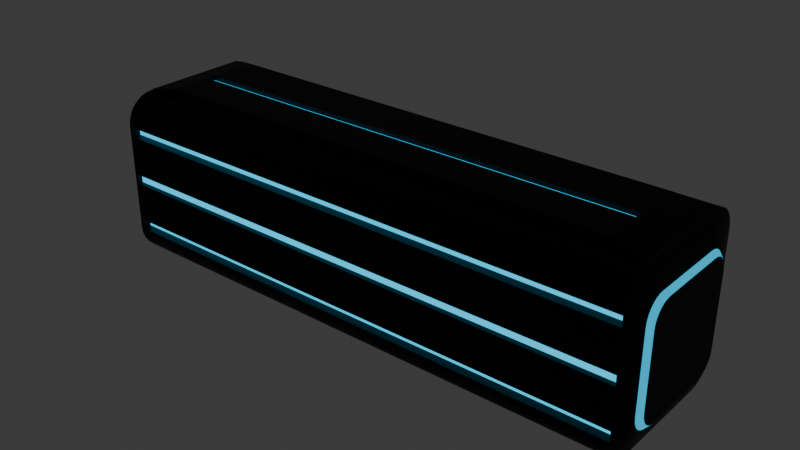 # Source: Paddle.blend  (saved by Blender 4.2.66; exported with 4.5.12 LTS)
import bpy
from mathutils import Matrix  # noqa: F401  (used for matrix-valued properties, if any)

bpy.ops.wm.read_factory_settings(use_empty=True)
scene = bpy.context.scene
scene.name = 'Scene'

# ---- collections
col_collection = bpy.data.collections.new('Collection'); scene.collection.children.link(col_collection)

# ---- materials (node trees are filled in below, after node groups)
mat_material = bpy.data.materials.new('Material')
mat_material.alpha_threshold = 0.0
mat_material.use_transparent_shadow = False
mat_material.roughness = 0.5
mat_material.line_color = (0.0, 0.0, 0.0, 1.0)
mat_neon_light = bpy.data.materials.new('Neon Light')
mat_material_002 = bpy.data.materials.new('Material.002')

# ---- material node trees
mat_material.use_nodes = True; mat_material.node_tree.nodes.clear()
_N = mat_material.node_tree.nodes; _L = mat_material.node_tree.links
n0 = _N.new('ShaderNodeOutputMaterial'); n0.name = 'Material Output'; n0.location = (300, 300)
n1 = _N.new('ShaderNodeBsdfPrincipled'); n1.name = 'Principled BSDF'; n1.location = (10, 300)
n1.inputs[0].default_value = (0.0, 0.0, 0.0, 1.0)
n1.inputs[1].default_value = 0.6591
n1.inputs[2].default_value = 0.55
n1.inputs[3].default_value = 1.45
_L.new(n1.outputs[0], n0.inputs[0])
n0.is_active_output = True
mat_neon_light.use_nodes = True; mat_neon_light.node_tree.nodes.clear()
_N = mat_neon_light.node_tree.nodes; _L = mat_neon_light.node_tree.links
n0 = _N.new('ShaderNodeBsdfPrincipled'); n0.name = 'Principled BSDF'; n0.location = (10, 300)
n0.inputs[0].default_value = (0.0, 0.7244, 1.0, 1.0)
n0.inputs[2].default_value = 0.1273
n0.inputs[3].default_value = 1.1
n0.inputs[27].default_value = (0.0, 0.6235, 1.0, 1.0)
n0.inputs[28].default_value = 1.2
n1 = _N.new('ShaderNodeOutputMaterial'); n1.name = 'Material Output'; n1.location = (300, 300)
_L.new(n0.outputs[0], n1.inputs[0])
n1.is_active_output = True
mat_material_002.use_nodes = True; mat_material_002.node_tree.nodes.clear()
_N = mat_material_002.node_tree.nodes; _L = mat_material_002.node_tree.links
n0 = _N.new('ShaderNodeBsdfPrincipled'); n0.name = 'Principled BSDF'; n0.location = (10, 300)
n0.inputs[0].default_value = (0.0, 0.8603, 1.0, 1.0)
n0.inputs[2].default_value = 0.1273
n0.inputs[3].default_value = 1.1
n0.inputs[27].default_value = (0.0, 0.6235, 1.0, 1.0)
n0.inputs[28].default_value = 0.7
n1 = _N.new('ShaderNodeOutputMaterial'); n1.name = 'Material Output'; n1.location = (300, 300)
_L.new(n0.outputs[0], n1.inputs[0])
n1.is_active_output = True

# ---- world
world_world = bpy.data.worlds.new('World'); scene.world = world_world
world_world.use_nodes = True; world_world.node_tree.nodes.clear()
_N = world_world.node_tree.nodes; _L = world_world.node_tree.links
n0 = _N.new('ShaderNodeOutputWorld'); n0.name = 'World Output'; n0.location = (300, 300)
n1 = _N.new('ShaderNodeBackground'); n1.name = 'Background'; n1.location = (10, 300)
n1.inputs[0].default_value = (0.05088, 0.05088, 0.05088, 1.0)
_L.new(n1.outputs[0], n0.inputs[0])
n0.is_active_output = True
world_world.color = (0.05088, 0.05088, 0.05088)
world_world.sun_shadow_jitter_overblur = 0.0

# ---- meshes
me_cube = bpy.data.meshes.new('Cube')
me_cube.from_pydata([(3.602, -0.6256, -0.4142), (3.602, -0.6256, -0.5326), (-0.8008, -0.6256, -0.5326), (-0.8008, -0.6256, -0.4142), (-0.8008, -0.6256, -0.2959), (-0.8008, -0.6256, -0.1775), (-0.8008, -0.6256, -0.05917), (-0.8008, -0.6256, 0.05917), (-0.8008, -0.6256, 0.1775), (-0.8008, -0.6256, 0.2959), (-0.8008, -0.6256, 0.4142), (-0.8008, -0.6256, 0.5326), (-0.8008, 1.025, 1.0), (-0.8008, 1.374, 0.6509), (-0.8008, 1.103, 0.9912), (-0.8008, 1.177, 0.9654), (-0.8008, 1.243, 0.9238), (-0.8008, 1.298, 0.8686), (-0.8008, 1.34, 0.8024), (-0.8008, 1.366, 0.7286), (-0.8008, 1.374, -0.6509), (-0.8008, 1.025, -1.0), (-0.8008, 1.366, -0.7286), (-0.8008, 1.34, -0.8024), (-0.8008, 1.298, -0.8686), (-0.8008, 1.243, -0.9238), (-0.8008, 1.177, -0.9654), (-0.8008, 1.103, -0.9912), (-0.8008, -0.6256, 0.6509), (-0.8008, -0.2765, 1.0), (-0.8008, -0.6168, 0.7286), (-0.8008, -0.591, 0.8024), (-0.8008, -0.5494, 0.8686), (-0.8008, -0.4941, 0.9238), (-0.8008, -0.4279, 0.9654), (-0.8008, -0.3541, 0.9912), (-0.8008, -0.2765, -1.0), (-0.8008, -0.6256, -0.6509), (-0.8008, -0.3541, -0.9912), (-0.8008, -0.4279, -0.9654), (-0.8008, -0.4941, -0.9238), (-0.8008, -0.5494, -0.8686), (-0.8008, -0.591, -0.8024), (-0.8008, -0.6168, -0.7286), (-2.801, 1.025, 1.0), (-2.801, 1.374, 0.6509), (-2.801, 1.103, 0.9912), (-2.801, 1.177, 0.9654), (-2.801, 1.243, 0.9238), (-2.801, 1.298, 0.8686), (-2.801, 1.34, 0.8024), (-2.801, 1.366, 0.7286), (-2.801, 1.374, -0.6509), (-2.801, 1.025, -1.0), (-2.801, 1.366, -0.7286), (-2.801, 1.34, -0.8024), (-2.801, 1.298, -0.8686), (-2.801, 1.243, -0.9238), (-2.801, 1.177, -0.9654), (-2.801, 1.103, -0.9912), (-2.801, -0.6256, 0.6509), (-2.801, -0.2765, 1.0), (-2.801, -0.6168, 0.7286), (-2.801, -0.591, 0.8024), (-2.801, -0.5494, 0.8686), (-2.801, -0.4941, 0.9238), (-2.801, -0.4279, 0.9654), (-2.801, -0.3541, 0.9912), (-2.801, -0.2765, -1.0), (-2.801, -0.6256, -0.6509), (-2.801, -0.3541, -0.9912), (-2.801, -0.4279, -0.9654), (-2.801, -0.4941, -0.9238), (-2.801, -0.5494, -0.8686), (-2.801, -0.591, -0.8024), (-2.801, -0.6168, -0.7286), (3.602, 1.374, 0.6509), (3.602, 1.026, 1.0), (3.602, 1.366, 0.7286), (3.602, 1.34, 0.8024), (3.602, 1.298, 0.8686), (3.602, 1.243, 0.9238), (3.602, 1.177, 0.9654), (3.602, 1.103, 0.9912), (3.602, 1.025, -1.0), (3.602, 1.374, -0.6509), (3.602, 1.103, -0.9912), (3.602, 1.177, -0.9654), (3.602, 1.243, -0.9238), (3.602, 1.298, -0.8686), (3.602, 1.34, -0.8024), (3.602, 1.366, -0.7286), (3.602, -0.2765, 1.0), (3.602, -0.6256, 0.6509), (3.602, -0.3541, 0.9912), (3.602, -0.4279, 0.9654), (3.602, -0.4941, 0.9238), (3.602, -0.5494, 0.8686), (3.602, -0.591, 0.8024), (3.602, -0.6168, 0.7286), (3.602, -0.6256, -0.6509), (3.602, -0.2765, -1.0), (3.602, -0.6168, -0.7286), (3.602, -0.591, -0.8024), (3.602, -0.5494, -0.8686), (3.602, -0.4941, -0.9238), (3.602, -0.4279, -0.9654), (3.602, -0.3541, -0.9912), (3.602, -0.6256, -0.2959), (3.602, -0.6256, -0.1775), (3.602, -0.6256, -0.05917), (3.602, -0.6256, 0.05917), (3.602, -0.6256, 0.1775), (3.602, -0.6256, 0.2959), (3.602, -0.6256, 0.4142), (3.602, -0.6256, 0.5326), (-2.801, -0.6256, 0.5326), (-2.801, -0.6256, 0.4142), (-2.801, -0.6256, 0.2959), (-2.801, -0.6256, 0.1775), (-2.801, -0.6256, 0.05917), (-2.801, -0.6256, -0.05917), (-2.801, -0.6256, -0.1775), (-2.801, -0.6256, -0.2959), (-2.801, -0.6256, -0.4142), (-2.801, -0.6256, -0.5326), (-0.8008, -0.6256, 0.6509), (-0.8008, -0.6256, 0.5326), (3.602, -0.6256, -0.6509), (3.602, -0.6256, -0.5326), (-2.801, -0.6256, 0.6509), (-0.8008, -0.6256, -0.6509), (-2.801, -0.6256, -0.6509), (3.602, -0.6256, 0.6509), (-0.8008, -0.6256, -0.5326), (3.602, -0.6256, 0.5326), (-2.801, -0.6256, -0.5326), (-2.801, -0.6256, 0.5326), (-0.8008, -0.5234, 0.6509), (-0.8008, -0.5234, 0.5326), (3.602, -0.5234, -0.6509), (3.602, -0.5234, -0.5326), (-2.801, -0.5234, 0.6509), (-0.8008, -0.5234, -0.6509), (-2.801, -0.5234, -0.6509), (3.602, -0.5234, 0.6509), (-0.8008, -0.5234, -0.5326), (3.602, -0.5234, 0.5326), (-2.801, -0.5234, -0.5326), (-2.801, -0.5234, 0.5326), (-0.8008, -0.5655, 0.05917), (-0.8008, -0.5655, -0.05917), (3.602, -0.5655, -0.05917), (3.602, -0.5655, 0.05917), (-2.801, -0.5655, 0.05917), (-2.801, -0.5655, -0.05917), (3.602, 0.375, 1.0), (-2.801, 0.3744, 1.0), (3.602, -0.5234, 0.5326), (3.602, -0.5234, 0.5326), (-0.8008, -0.2765, 1.025), (-2.801, -0.2765, 1.025), (-2.801, 1.025, 1.025), (-0.8008, 1.025, 1.025), (3.602, -0.2765, 1.025), (3.602, 1.026, 1.025), (-2.84, 1.025, -1.0), (3.602, 0.375, 1.025), (-2.801, 0.3744, 1.025), (-0.7068, -0.2, 1.082), (-2.472, -0.2, 1.082), (-2.472, 0.949, 1.082), (-0.7068, 0.949, 1.082), (3.179, -0.2, 1.082), (3.179, 0.9499, 1.082), (-0.7068, 0.3745, 1.082), (3.179, 0.3749, 1.082), (-2.472, 0.3745, 1.082), (-2.84, 1.103, -0.9912), (-2.84, 1.177, -0.9654), (-2.84, 1.243, -0.9238), (-2.84, 1.298, -0.8686), (-2.84, 1.34, -0.8024), (-2.84, 1.366, -0.7286), (-2.84, 1.374, -0.6509), (-2.84, -0.2765, 1.0), (-2.84, -0.3541, 0.9912), (-2.84, -0.4279, 0.9654), (-2.84, -0.4941, 0.9238), (-2.84, -0.5494, 0.8686), (-2.84, -0.591, 0.8024), (-2.84, -0.6168, 0.7286), (-2.84, -0.6256, 0.6509), (-2.84, -0.3541, -0.9912), (-2.84, -0.2765, -1.0), (-2.84, -0.4279, -0.9654), (-2.84, -0.4941, -0.9238), (-2.84, -0.5494, -0.8686), (-2.84, -0.591, -0.8024), (-2.84, -0.6168, -0.7286), (-2.84, -0.6256, -0.6509), (-2.84, 1.103, 0.9912), (-2.84, 1.025, 1.0), (-2.84, 1.177, 0.9654), (-2.84, 1.243, 0.9238), (-2.84, 1.298, 0.8686), (-2.84, 1.34, 0.8024), (-2.84, 1.366, 0.7286), (-2.84, 1.374, 0.6509), (-2.84, 0.3744, 1.0), (-2.84, -0.6256, -0.5326), (-2.84, -0.6256, 0.5326), (-2.84, -0.6256, 0.4142), (-2.84, -0.6256, 0.2959), (-2.84, -0.6256, 0.1775), (-2.84, -0.6256, 0.05917), (-2.84, -0.6256, -0.05917), (-2.84, -0.6256, -0.1775), (-2.84, -0.6256, -0.2959), (-2.84, -0.6256, -0.4142), (3.71, 0.7707, -0.705), (3.71, 0.826, -0.6988), (3.71, 0.8785, -0.6804), (3.71, 0.9256, -0.6508), (3.71, 0.9649, -0.6115), (3.71, 0.9945, -0.5644), (3.71, 1.013, -0.5119), (3.71, 1.019, -0.4566), (3.71, 1.019, 0.47), (3.71, 1.013, 0.5253), (3.71, 0.9945, 0.5778), (3.71, 0.9649, 0.6249), (3.71, 0.9256, 0.6642), (3.71, 0.8785, 0.6938), (3.71, 0.826, 0.7122), (3.71, 0.7715, 0.7185), (3.71, 0.3078, 0.7185), (3.71, -0.1559, 0.7184), (3.71, -0.2111, 0.7122), (3.71, -0.2637, 0.6938), (3.71, -0.3108, 0.6642), (3.71, -0.3501, 0.6249), (3.71, -0.3797, 0.5778), (3.71, -0.3981, 0.5253), (3.71, -0.4043, 0.47), (3.71, -0.4043, 0.3857), (3.71, -0.4043, 0.3015), (3.71, -0.4043, 0.2173), (3.71, -0.4043, 0.1331), (3.71, -0.4043, 0.04882), (3.71, -0.4043, -0.03541), (3.71, -0.4043, -0.1196), (3.71, -0.4043, -0.2039), (3.71, -0.4043, -0.2881), (3.71, -0.4043, -0.3723), (3.71, -0.4043, -0.4566), (3.71, -0.3981, -0.5119), (3.71, -0.3797, -0.5644), (3.71, -0.3501, -0.6115), (3.71, -0.3108, -0.6508), (3.71, -0.2637, -0.6804), (3.71, -0.2111, -0.6988), (3.71, -0.1559, -0.705), (-2.948, -0.1598, -0.7146), (-2.948, -0.2158, -0.7083), (-2.948, -0.269, -0.6897), (-2.948, -0.3167, -0.6597), (-2.948, -0.3566, -0.6198), (-2.948, -0.3866, -0.5721), (-2.948, -0.4052, -0.5189), (-2.948, -0.4115, -0.4629), (-2.948, -0.4115, -0.3775), (-2.948, -0.4115, -0.2922), (-2.948, -0.4115, -0.2069), (-2.948, -0.4115, -0.1215), (-2.948, -0.4115, -0.03618), (-2.948, -0.4115, 0.04916), (-2.948, -0.4115, 0.1345), (-2.948, -0.4115, 0.2198), (-2.948, -0.4115, 0.3052), (-2.948, -0.4115, 0.3905), (-2.948, -0.4115, 0.4758), (-2.948, -0.4052, 0.5319), (-2.948, -0.3866, 0.5851), (-2.948, -0.3566, 0.6328), (-2.948, -0.3167, 0.6727), (-2.948, -0.269, 0.7026), (-2.948, -0.2158, 0.7213), (-2.948, -0.1598, 0.7276), (-2.948, 0.3096, 0.7276), (-2.948, 0.7789, 0.7276), (-2.948, 0.835, 0.7213), (-2.948, 0.8882, 0.7026), (-2.948, 0.9359, 0.6727), (-2.948, 0.9758, 0.6328), (-2.948, 1.006, 0.5851), (-2.948, 1.024, 0.5319), (-2.948, 1.031, 0.4758), (-2.948, 1.031, -0.4629), (-2.948, 1.024, -0.5189), (-2.948, 1.006, -0.5721), (-2.948, 0.9758, -0.6198), (-2.948, 0.9359, -0.6597), (-2.948, 0.8882, -0.6897), (-2.948, 0.835, -0.7083), (-2.948, 0.7789, -0.7146), (3.71, 0.826, -0.6988), (3.71, 0.7707, -0.705), (3.71, 0.8785, -0.6804), (3.71, 0.9256, -0.6508), (3.71, 0.9649, -0.6115), (3.71, 0.9945, -0.5644), (3.71, 1.013, -0.5119), (3.71, 1.019, -0.4566), (3.71, 1.019, 0.47), (3.71, 1.013, 0.5253), (3.71, 0.9945, 0.5778), (3.71, 0.9649, 0.6249), (3.71, 0.9256, 0.6642), (3.71, 0.8785, 0.6938), (3.71, 0.826, 0.7122), (3.71, 0.7715, 0.7185), (3.71, 0.3078, 0.7185), (3.71, -0.1559, 0.7184), (3.71, -0.2111, 0.7122), (3.71, -0.2637, 0.6938), (3.71, -0.3108, 0.6642), (3.71, -0.3501, 0.6249), (3.71, -0.3797, 0.5778), (3.71, -0.3981, 0.5253), (3.71, -0.4043, 0.47), (3.71, -0.4043, 0.3857), (3.71, -0.4043, 0.3015), (3.71, -0.4043, 0.2173), (3.71, -0.4043, 0.1331), (3.71, -0.4043, 0.04882), (3.71, -0.4043, -0.03541), (3.71, -0.4043, -0.1196), (3.71, -0.4043, -0.2039), (3.71, -0.4043, -0.2881), (3.71, -0.4043, -0.3723), (3.71, -0.4043, -0.4566), (3.71, -0.3981, -0.5119), (3.71, -0.3797, -0.5644), (3.71, -0.3501, -0.6115), (3.71, -0.3108, -0.6508), (3.71, -0.2637, -0.6804), (3.71, -0.2111, -0.6988), (3.71, -0.1559, -0.705), (-2.948, -0.2158, -0.7083), (-2.948, -0.1598, -0.7146), (-2.948, -0.269, -0.6897), (-2.948, -0.3167, -0.6597), (-2.948, -0.3566, -0.6198), (-2.948, -0.3866, -0.5721), (-2.948, -0.4052, -0.5189), (-2.948, -0.4115, -0.4629), (-2.948, -0.4115, -0.3775), (-2.948, -0.4115, -0.2922), (-2.948, -0.4115, -0.2069), (-2.948, -0.4115, -0.1215), (-2.948, -0.4115, -0.03618), (-2.948, -0.4115, 0.04916), (-2.948, -0.4115, 0.1345), (-2.948, -0.4115, 0.2198), (-2.948, -0.4115, 0.3052), (-2.948, -0.4115, 0.3905), (-2.948, -0.4115, 0.4758), (-2.948, -0.4052, 0.5319), (-2.948, -0.3866, 0.5851), (-2.948, -0.3566, 0.6328), (-2.948, -0.3167, 0.6727), (-2.948, -0.269, 0.7026), (-2.948, -0.2158, 0.7213), (-2.948, -0.1598, 0.7276), (-2.948, 0.3096, 0.7276), (-2.948, 0.7789, 0.7276), (-2.948, 0.835, 0.7213), (-2.948, 0.8882, 0.7026), (-2.948, 0.9359, 0.6727), (-2.948, 0.9758, 0.6328), (-2.948, 1.006, 0.5851), (-2.948, 1.024, 0.5319), (-2.948, 1.031, 0.4758), (-2.948, 1.031, -0.4629), (-2.948, 1.024, -0.5189), (-2.948, 1.006, -0.5721), (-2.948, 0.9758, -0.6198), (-2.948, 0.9359, -0.6597), (-2.948, 0.8882, -0.6897), (-2.948, 0.835, -0.7083), (-2.948, 0.7789, -0.7146), (3.71, 0.826, -0.6988), (3.71, 0.7707, -0.705), (3.71, 0.8785, -0.6804), (3.71, 0.9256, -0.6508), (3.71, 0.9649, -0.6115), (3.71, 0.9945, -0.5644), (3.71, 1.013, -0.5119), (3.71, 1.019, -0.4566), (3.71, 1.019, 0.47), (3.71, 1.013, 0.5253), (3.71, 0.9945, 0.5778), (3.71, 0.9649, 0.6249), (3.71, 0.9256, 0.6642), (3.71, 0.8785, 0.6938), (3.71, 0.826, 0.7122), (3.71, 0.7715, 0.7185), (3.71, 0.3078, 0.7185), (3.71, -0.1559, 0.7184), (3.71, -0.2111, 0.7122), (3.71, -0.2637, 0.6938), (3.71, -0.3108, 0.6642), (3.71, -0.3501, 0.6249), (3.71, -0.3797, 0.5778), (3.71, -0.3981, 0.5253), (3.71, -0.4043, 0.47), (3.71, -0.4043, 0.3857), (3.71, -0.4043, 0.3015), (3.71, -0.4043, 0.2173), (3.71, -0.4043, 0.1331), (3.71, -0.4043, 0.04882), (3.71, -0.4043, -0.03541), (3.71, -0.4043, -0.1196), (3.71, -0.4043, -0.2039), (3.71, -0.4043, -0.2881), (3.71, -0.4043, -0.3723), (3.71, -0.4043, -0.4566), (3.71, -0.3981, -0.5119), (3.71, -0.3797, -0.5644), (3.71, -0.3501, -0.6115), (3.71, -0.3108, -0.6508), (3.71, -0.2637, -0.6804), (3.71, -0.2111, -0.6988), (3.71, -0.1559, -0.705), (-2.948, -0.2158, -0.7083), (-2.948, -0.1598, -0.7146), (-2.948, -0.269, -0.6897), (-2.948, -0.3167, -0.6597), (-2.948, -0.3566, -0.6198), (-2.948, -0.3866, -0.5721), (-2.948, -0.4052, -0.5189), (-2.948, -0.4115, -0.4629), (-2.948, -0.4115, -0.3775), (-2.948, -0.4115, -0.2922), (-2.948, -0.4115, -0.2069), (-2.948, -0.4115, -0.1215), (-2.948, -0.4115, -0.03618), (-2.948, -0.4115, 0.04916), (-2.948, -0.4115, 0.1345), (-2.948, -0.4115, 0.2198), (-2.948, -0.4115, 0.3052), (-2.948, -0.4115, 0.3905), (-2.948, -0.4115, 0.4758), (-2.948, -0.4052, 0.5319), (-2.948, -0.3866, 0.5851), (-2.948, -0.3566, 0.6328), (-2.948, -0.3167, 0.6727), (-2.948, -0.269, 0.7026), (-2.948, -0.2158, 0.7213), (-2.948, -0.1598, 0.7276), (-2.948, 0.3096, 0.7276), (-2.948, 0.7789, 0.7276), (-2.948, 0.835, 0.7213), (-2.948, 0.8882, 0.7026), (-2.948, 0.9359, 0.6727), (-2.948, 0.9758, 0.6328), (-2.948, 1.006, 0.5851), (-2.948, 1.024, 0.5319), (-2.948, 1.031, 0.4758), (-2.948, 1.031, -0.4629), (-2.948, 1.024, -0.5189), (-2.948, 1.006, -0.5721), (-2.948, 0.9758, -0.6198), (-2.948, 0.9359, -0.6597), (-2.948, 0.8882, -0.6897), (-2.948, 0.835, -0.7083), (-2.948, 0.7789, -0.7146), (3.761, 0.7487, -0.656), (3.761, 0.8001, -0.6502), (3.761, 0.8489, -0.6331), (3.761, 0.8926, -0.6056), (3.761, 0.9292, -0.569), (3.761, 0.9567, -0.5253), (3.761, 0.9738, -0.4765), (3.761, 0.9796, -0.4251), (3.761, 0.9796, 0.4357), (3.761, 0.9738, 0.4871), (3.761, 0.9567, 0.5359), (3.761, 0.9292, 0.5796), (3.761, 0.8926, 0.6162), (3.761, 0.8489, 0.6437), (3.761, 0.8001, 0.6608), (3.761, 0.7494, 0.6666), (3.761, 0.3187, 0.6666), (3.761, -0.1121, 0.6665), (3.761, -0.1635, 0.6608), (3.761, -0.2123, 0.6437), (3.761, -0.256, 0.6162), (3.761, -0.2926, 0.5796), (3.761, -0.3201, 0.5359), (3.761, -0.3372, 0.4871), (3.761, -0.3429, 0.4357), (3.761, -0.3429, 0.3574), (3.761, -0.3429, 0.2792), (3.761, -0.3429, 0.2009), (3.761, -0.3429, 0.1227), (3.761, -0.3429, 0.04442), (3.761, -0.3429, -0.03384), (3.761, -0.3429, -0.1121), (3.761, -0.3429, -0.1904), (3.761, -0.3429, -0.2686), (3.761, -0.3429, -0.3469), (3.761, -0.3429, -0.4251), (3.761, -0.3372, -0.4765), (3.761, -0.3201, -0.5253), (3.761, -0.2926, -0.569), (3.761, -0.256, -0.6056), (3.761, -0.2123, -0.6331), (3.761, -0.1635, -0.6502), (3.761, -0.1121, -0.656), (-3.003, -0.1207, -0.6577), (-3.003, -0.1722, -0.6519), (-3.003, -0.2211, -0.6348), (-3.003, -0.265, -0.6072), (-3.003, -0.3017, -0.5706), (-3.003, -0.3293, -0.5267), (-3.003, -0.3464, -0.4778), (-3.003, -0.3522, -0.4262), (-3.003, -0.3522, -0.3478), (-3.003, -0.3522, -0.2693), (-3.003, -0.3522, -0.1908), (-3.003, -0.3522, -0.1123), (-3.003, -0.3522, -0.03386), (-3.003, -0.3522, 0.04462), (-3.003, -0.3522, 0.1231), (-3.003, -0.3522, 0.2016), (-3.003, -0.3522, 0.2801), (-3.003, -0.3522, 0.3585), (-3.003, -0.3522, 0.437), (-3.003, -0.3464, 0.4885), (-3.003, -0.3293, 0.5374), (-3.003, -0.3017, 0.5813), (-3.003, -0.265, 0.618), (-3.003, -0.2211, 0.6456), (-3.003, -0.1722, 0.6627), (-3.003, -0.1207, 0.6685), (-3.003, 0.3109, 0.6685), (-3.003, 0.7425, 0.6685), (-3.003, 0.7941, 0.6627), (-3.003, 0.843, 0.6456), (-3.003, 0.8869, 0.618), (-3.003, 0.9235, 0.5813), (-3.003, 0.9511, 0.5374), (-3.003, 0.9682, 0.4885), (-3.003, 0.974, 0.437), (-3.003, 0.974, -0.4262), (-3.003, 0.9682, -0.4778), (-3.003, 0.9511, -0.5267), (-3.003, 0.9235, -0.5706), (-3.003, 0.8869, -0.6072), (-3.003, 0.843, -0.6348), (-3.003, 0.7941, -0.6519), (-3.003, 0.7425, -0.6577), (-2.801, 0.251, 1.0), (3.602, 0.2514, 1.0), (-2.801, 0.251, 1.025), (3.602, 0.2514, 1.025), (-0.7068, 0.2655, 1.082), (-2.472, 0.2655, 1.082), (3.179, 0.2659, 1.082), (-2.84, 0.251, 1.0), (3.71, 0.2199, 0.7184), (-2.948, 0.2206, 0.7276), (3.71, 0.2199, 0.7184), (-2.948, 0.2206, 0.7276), (3.71, 0.2199, 0.7184), (-2.948, 0.2206, 0.7276), (3.761, 0.237, 0.6666), (-3.003, 0.2291, 0.6685), (3.179, 0.2659, 1.027), (3.179, 0.3749, 1.027), (-2.472, 0.3745, 1.027), (-0.7068, 0.3745, 1.027), (-0.7068, 0.2655, 1.027), (-2.472, 0.2655, 1.027)], [(147, 158), (158, 159)], [(53, 21, 36, 68), (122, 121, 216, 217), (36, 21, 84, 101), (37, 100, 128, 131), (156, 77, 165, 167), (1, 2, 134, 129), (565, 156, 167, 567), (115, 93, 133, 135), (52, 45, 13, 20), (21, 53, 59, 27), (27, 59, 58, 26), (26, 58, 57, 25), (25, 57, 56, 24), (24, 56, 55, 23), (23, 55, 54, 22), (22, 54, 52, 20), (29, 61, 67, 35), (35, 67, 66, 34), (34, 66, 65, 33), (33, 65, 64, 32), (32, 64, 63, 31), (31, 63, 62, 30), (30, 62, 60, 28), (68, 36, 38, 70), (70, 38, 39, 71), (71, 39, 40, 72), (72, 40, 41, 73), (73, 41, 42, 74), (74, 42, 43, 75), (75, 43, 37, 69), (44, 12, 14, 46), (46, 14, 15, 47), (47, 15, 16, 48), (48, 16, 17, 49), (49, 17, 18, 50), (50, 18, 19, 51), (51, 19, 13, 45), (20, 85, 91, 22), (22, 91, 90, 23), (23, 90, 89, 24), (24, 89, 88, 25), (25, 88, 87, 26), (26, 87, 86, 27), (27, 86, 84, 21), (100, 37, 43, 102), (102, 43, 42, 103), (103, 42, 41, 104), (104, 41, 40, 105), (105, 40, 39, 106), (106, 39, 38, 107), (107, 38, 36, 101), (28, 93, 99, 30), (30, 99, 98, 31), (31, 98, 97, 32), (32, 97, 96, 33), (33, 96, 95, 34), (34, 95, 94, 35), (35, 94, 92, 29), (76, 13, 19, 78), (78, 19, 18, 79), (79, 18, 17, 80), (80, 17, 16, 81), (81, 16, 15, 82), (82, 15, 14, 83), (83, 14, 12, 77), (20, 13, 76, 85), (2, 3, 124, 125), (3, 4, 123, 124), (4, 5, 122, 123), (5, 6, 121, 122), (6, 110, 152, 151), (7, 8, 119, 120), (8, 9, 118, 119), (9, 10, 117, 118), (10, 11, 116, 117), (100, 1, 129, 128), (11, 10, 114, 115), (10, 9, 113, 114), (9, 8, 112, 113), (8, 7, 111, 112), (120, 121, 155, 154), (6, 5, 109, 110), (5, 4, 108, 109), (4, 3, 0, 108), (3, 2, 1, 0), (130, 137, 149, 142), (126, 130, 142, 138), (127, 135, 147, 139), (133, 126, 138, 145), (116, 11, 127, 137), (28, 60, 130, 126), (93, 28, 126, 133), (125, 69, 132, 136), (11, 115, 135, 127), (2, 125, 136, 134), (60, 116, 137, 130), (69, 37, 131, 132), (146, 143, 140, 141), (143, 146, 148, 144), (139, 138, 142, 149), (138, 139, 147, 145), (129, 134, 146, 141), (132, 131, 143, 144), (134, 136, 148, 146), (135, 133, 145, 147), (131, 128, 140, 143), (137, 127, 139, 149), (128, 129, 141, 140), (136, 132, 144, 148), (151, 150, 154, 155), (150, 151, 152, 153), (121, 6, 151, 155), (110, 111, 153, 152), (7, 120, 154, 150), (111, 7, 150, 153), (29, 92, 164, 160), (77, 12, 163, 165), (567, 167, 176, 570), (163, 162, 171, 172), (165, 163, 172, 174), (167, 165, 174, 176), (61, 29, 160, 161), (12, 44, 162, 163), (44, 157, 168, 162), (564, 61, 161, 566), (568, 169, 173, 570), (568, 569, 170, 169), (172, 171, 177, 175), (172, 175, 176, 174), (566, 161, 170, 569), (160, 164, 173, 169), (161, 160, 169, 170), (162, 168, 177, 171), (564, 157, 209, 571), (47, 48, 204, 203), (123, 122, 217, 218), (64, 65, 188, 189), (74, 75, 199, 198), (53, 68, 194, 166), (52, 54, 183, 184), (124, 123, 218, 219), (70, 71, 195, 193), (57, 58, 179, 180), (125, 124, 219, 210), (48, 49, 205, 204), (63, 64, 189, 190), (75, 69, 200, 199), (67, 61, 185, 186), (157, 44, 202, 209), (71, 72, 196, 195), (56, 57, 180, 181), (69, 125, 210, 200), (49, 50, 206, 205), (62, 63, 190, 191), (44, 46, 201, 202), (116, 60, 192, 211), (117, 116, 211, 212), (66, 67, 186, 187), (72, 73, 197, 196), (55, 56, 181, 182), (118, 117, 212, 213), (50, 51, 207, 206), (60, 62, 191, 192), (59, 53, 166, 178), (119, 118, 213, 214), (45, 52, 184, 208), (46, 47, 203, 201), (120, 119, 214, 215), (65, 66, 187, 188), (73, 74, 198, 197), (54, 55, 182, 183), (68, 70, 193, 194), (121, 120, 215, 216), (51, 45, 208, 207), (58, 59, 178, 179), (220, 221, 306, 307), (86, 221, 220, 84), (87, 222, 221, 86), (88, 223, 222, 87), (89, 224, 223, 88), (90, 225, 224, 89), (91, 226, 225, 90), (85, 227, 226, 91), (76, 228, 227, 85), (78, 229, 228, 76), (79, 230, 229, 78), (80, 231, 230, 79), (81, 232, 231, 80), (82, 233, 232, 81), (83, 234, 233, 82), (77, 235, 234, 83), (156, 236, 235, 77), (565, 572, 236, 156), (94, 238, 237, 92), (95, 239, 238, 94), (96, 240, 239, 95), (97, 241, 240, 96), (98, 242, 241, 97), (99, 243, 242, 98), (93, 244, 243, 99), (115, 245, 244, 93), (114, 246, 245, 115), (113, 247, 246, 114), (112, 248, 247, 113), (111, 249, 248, 112), (110, 250, 249, 111), (109, 251, 250, 110), (108, 252, 251, 109), (0, 253, 252, 108), (1, 254, 253, 0), (100, 255, 254, 1), (102, 256, 255, 100), (103, 257, 256, 102), (104, 258, 257, 103), (105, 259, 258, 104), (106, 260, 259, 105), (107, 261, 260, 106), (101, 262, 261, 107), (84, 220, 262, 101), (246, 247, 333, 332), (193, 264, 263, 194), (195, 265, 264, 193), (196, 266, 265, 195), (197, 267, 266, 196), (198, 268, 267, 197), (199, 269, 268, 198), (200, 270, 269, 199), (210, 271, 270, 200), (219, 272, 271, 210), (218, 273, 272, 219), (217, 274, 273, 218), (216, 275, 274, 217), (215, 276, 275, 216), (214, 277, 276, 215), (213, 278, 277, 214), (212, 279, 278, 213), (211, 280, 279, 212), (192, 281, 280, 211), (191, 282, 281, 192), (190, 283, 282, 191), (189, 284, 283, 190), (188, 285, 284, 189), (187, 286, 285, 188), (186, 287, 286, 187), (185, 288, 287, 186), (571, 573, 288, 185), (202, 290, 289, 209), (201, 291, 290, 202), (203, 292, 291, 201), (204, 293, 292, 203), (205, 294, 293, 204), (206, 295, 294, 205), (207, 296, 295, 206), (208, 297, 296, 207), (184, 298, 297, 208), (183, 299, 298, 184), (182, 300, 299, 183), (181, 301, 300, 182), (180, 302, 301, 181), (179, 303, 302, 180), (178, 304, 303, 179), (166, 305, 304, 178), (194, 263, 305, 166), (343, 344, 430, 429), (369, 370, 456, 455), (282, 283, 369, 368), (247, 248, 334, 333), (221, 222, 308, 306), (283, 284, 370, 369), (248, 249, 335, 334), (222, 223, 309, 308), (284, 285, 371, 370), (249, 250, 336, 335), (223, 224, 310, 309), (285, 286, 372, 371), (250, 251, 337, 336), (224, 225, 311, 310), (286, 287, 373, 372), (251, 252, 338, 337), (225, 226, 312, 311), (287, 288, 374, 373), (252, 253, 339, 338), (226, 227, 313, 312), (573, 289, 375, 575), (253, 254, 340, 339), (227, 228, 314, 313), (289, 290, 376, 375), (263, 264, 349, 350), (254, 255, 341, 340), (228, 229, 315, 314), (290, 291, 377, 376), (264, 265, 351, 349), (255, 256, 342, 341), (229, 230, 316, 315), (291, 292, 378, 377), (265, 266, 352, 351), (256, 257, 343, 342), (230, 231, 317, 316), (292, 293, 379, 378), (266, 267, 353, 352), (257, 258, 344, 343), (231, 232, 318, 317), (293, 294, 380, 379), (267, 268, 354, 353), (258, 259, 345, 344), (232, 233, 319, 318), (294, 295, 381, 380), (268, 269, 355, 354), (259, 260, 346, 345), (233, 234, 320, 319), (295, 296, 382, 381), (269, 270, 356, 355), (260, 261, 347, 346), (234, 235, 321, 320), (296, 297, 383, 382), (270, 271, 357, 356), (261, 262, 348, 347), (235, 236, 322, 321), (297, 298, 384, 383), (271, 272, 358, 357), (262, 220, 307, 348), (572, 237, 323, 574), (298, 299, 385, 384), (272, 273, 359, 358), (237, 238, 324, 323), (299, 300, 386, 385), (273, 274, 360, 359), (238, 239, 325, 324), (300, 301, 387, 386), (274, 275, 361, 360), (239, 240, 326, 325), (301, 302, 388, 387), (275, 276, 362, 361), (240, 241, 327, 326), (302, 303, 389, 388), (276, 277, 363, 362), (241, 242, 328, 327), (303, 304, 390, 389), (277, 278, 364, 363), (242, 243, 329, 328), (304, 305, 391, 390), (278, 279, 365, 364), (243, 244, 330, 329), (305, 263, 350, 391), (279, 280, 366, 365), (244, 245, 331, 330), (280, 281, 367, 366), (245, 246, 332, 331), (281, 282, 368, 367), (317, 318, 404, 403), (370, 371, 457, 456), (344, 345, 431, 430), (318, 319, 405, 404), (371, 372, 458, 457), (345, 346, 432, 431), (319, 320, 406, 405), (372, 373, 459, 458), (346, 347, 433, 432), (320, 321, 407, 406), (373, 374, 460, 459), (347, 348, 434, 433), (321, 322, 408, 407), (575, 375, 461, 577), (348, 307, 393, 434), (574, 323, 409, 576), (375, 376, 462, 461), (350, 349, 435, 436), (323, 324, 410, 409), (376, 377, 463, 462), (349, 351, 437, 435), (324, 325, 411, 410), (377, 378, 464, 463), (351, 352, 438, 437), (325, 326, 412, 411), (378, 379, 465, 464), (352, 353, 439, 438), (326, 327, 413, 412), (379, 380, 466, 465), (353, 354, 440, 439), (327, 328, 414, 413), (380, 381, 467, 466), (354, 355, 441, 440), (328, 329, 415, 414), (381, 382, 468, 467), (355, 356, 442, 441), (329, 330, 416, 415), (382, 383, 469, 468), (356, 357, 443, 442), (330, 331, 417, 416), (383, 384, 470, 469), (357, 358, 444, 443), (331, 332, 418, 417), (384, 385, 471, 470), (358, 359, 445, 444), (332, 333, 419, 418), (307, 306, 392, 393), (385, 386, 472, 471), (359, 360, 446, 445), (333, 334, 420, 419), (306, 308, 394, 392), (386, 387, 473, 472), (360, 361, 447, 446), (334, 335, 421, 420), (308, 309, 395, 394), (387, 388, 474, 473), (361, 362, 448, 447), (335, 336, 422, 421), (309, 310, 396, 395), (388, 389, 475, 474), (362, 363, 449, 448), (336, 337, 423, 422), (310, 311, 397, 396), (389, 390, 476, 475), (363, 364, 450, 449), (337, 338, 424, 423), (311, 312, 398, 397), (390, 391, 477, 476), (364, 365, 451, 450), (338, 339, 425, 424), (312, 313, 399, 398), (391, 350, 436, 477), (365, 366, 452, 451), (339, 340, 426, 425), (313, 314, 400, 399), (366, 367, 453, 452), (340, 341, 427, 426), (314, 315, 401, 400), (367, 368, 454, 453), (341, 342, 428, 427), (315, 316, 402, 401), (368, 369, 455, 454), (342, 343, 429, 428), (316, 317, 403, 402), (478, 479, 480, 481, 482, 483, 484, 485, 486, 487, 488, 489, 490, 491, 492, 493, 494, 578, 495, 496, 497, 498, 499, 500, 501, 502, 503, 504, 505, 506, 507, 508, 509, 510, 511, 512, 513, 514, 515, 516, 517, 518, 519, 520), (392, 479, 478, 393), (394, 480, 479, 392), (395, 481, 480, 394), (396, 482, 481, 395), (397, 483, 482, 396), (398, 484, 483, 397), (399, 485, 484, 398), (400, 486, 485, 399), (401, 487, 486, 400), (402, 488, 487, 401), (403, 489, 488, 402), (404, 490, 489, 403), (405, 491, 490, 404), (406, 492, 491, 405), (407, 493, 492, 406), (408, 494, 493, 407), (576, 578, 494, 408), (410, 496, 495, 409), (411, 497, 496, 410), (412, 498, 497, 411), (413, 499, 498, 412), (414, 500, 499, 413), (415, 501, 500, 414), (416, 502, 501, 415), (417, 503, 502, 416), (418, 504, 503, 417), (419, 505, 504, 418), (420, 506, 505, 419), (421, 507, 506, 420), (422, 508, 507, 421), (423, 509, 508, 422), (424, 510, 509, 423), (425, 511, 510, 424), (426, 512, 511, 425), (427, 513, 512, 426), (428, 514, 513, 427), (429, 515, 514, 428), (430, 516, 515, 429), (431, 517, 516, 430), (432, 518, 517, 431), (433, 519, 518, 432), (434, 520, 519, 433), (393, 478, 520, 434), (521, 522, 523, 524, 525, 526, 527, 528, 529, 530, 531, 532, 533, 534, 535, 536, 537, 538, 539, 540, 541, 542, 543, 544, 545, 546, 579, 547, 548, 549, 550, 551, 552, 553, 554, 555, 556, 557, 558, 559, 560, 561, 562, 563), (435, 522, 521, 436), (437, 523, 522, 435), (438, 524, 523, 437), (439, 525, 524, 438), (440, 526, 525, 439), (441, 527, 526, 440), (442, 528, 527, 441), (443, 529, 528, 442), (444, 530, 529, 443), (445, 531, 530, 444), (446, 532, 531, 445), (447, 533, 532, 446), (448, 534, 533, 447), (449, 535, 534, 448), (450, 536, 535, 449), (451, 537, 536, 450), (452, 538, 537, 451), (453, 539, 538, 452), (454, 540, 539, 453), (455, 541, 540, 454), (456, 542, 541, 455), (457, 543, 542, 456), (458, 544, 543, 457), (459, 545, 544, 458), (460, 546, 545, 459), (577, 579, 546, 460), (462, 548, 547, 461), (463, 549, 548, 462), (464, 550, 549, 463), (465, 551, 550, 464), (466, 552, 551, 465), (467, 553, 552, 466), (468, 554, 553, 467), (469, 555, 554, 468), (470, 556, 555, 469), (471, 557, 556, 470), (472, 558, 557, 471), (473, 559, 558, 472), (474, 560, 559, 473), (475, 561, 560, 474), (476, 562, 561, 475), (477, 563, 562, 476), (436, 521, 563, 477), (461, 547, 579, 577), (409, 495, 578, 576), (322, 574, 576, 408), (374, 575, 577, 460), (236, 572, 574, 322), (288, 573, 575, 374), (209, 289, 573, 571), (92, 237, 572, 565), (61, 564, 571, 185), (168, 566, 569, 177), (569, 568, 584, 585), (570, 176, 581, 580), (157, 564, 566, 168), (164, 567, 570, 173), (92, 565, 567, 164), (583, 582, 585, 584), (583, 584, 580, 581), (176, 175, 583, 581), (568, 570, 580, 584), (177, 569, 585, 582), (175, 177, 582, 583)])
me_cube.polygons.foreach_set('material_index', [0, 0, 0, 0, 0, 0, 0, 0, 0, 0, 0, 0, 0, 0, 0, 0, 0, 0, 0, 0, 0, 0, 0, 0, 0, 0, 0, 0, 0, 0, 0, 0, 0, 0, 0, 0, 0, 0, 0, 0, 0, 0, 0, 0, 0, 0, 0, 0, 0, 0, 0, 0, 0, 0, 0, 0, 0, 0, 0, 0, 0, 0, 0, 0, 0, 0, 0, 0, 0, 0, 0, 0, 0, 0, 0, 0, 0, 0, 0, 0, 0, 0, 0, 0, 0, 0, 0, 0, 0, 0, 0, 0, 0, 0, 0, 0, 0, 1, 1, 1, 1, 0, 0, 0, 0, 0, 0, 0, 0, 1, 1, 0, 0, 0, 0, 0, 0, 0, 0, 0, 0, 0, 0, 0, 0, 0, 0, 0, 0, 0, 0, 0, 0, 0, 0, 0, 0, 0, 0, 0, 0, 0, 0, 0, 0, 0, 0, 0, 0, 0, 0, 0, 0, 0, 0, 0, 0, 0, 0, 0, 0, 0, 0, 0, 0, 0, 0, 0, 0, 0, 0, 0, 0, 0, 0, 0, 0, 0, 0, 0, 0, 0, 0, 0, 0, 0, 0, 0, 0, 0, 0, 0, 0, 0, 0, 0, 0, 0, 0, 0, 0, 0, 0, 0, 0, 0, 0, 0, 0, 0, 0, 0, 0, 0, 0, 0, 0, 0, 0, 0, 0, 0, 0, 0, 0, 0, 0, 0, 0, 0, 0, 0, 0, 0, 0, 0, 0, 0, 0, 0, 0, 0, 0, 0, 0, 0, 0, 0, 0, 0, 0, 0, 0, 0, 0, 0, 0, 0, 0, 0, 0, 0, 0, 0, 0, 0, 0, 0, 0, 0, 0, 0, 0, 0, 0, 0, 0, 0, 0, 0, 0, 0, 0, 0, 0, 0, 0, 0, 0, 0, 0, 0, 0, 0, 0, 0, 0, 0, 0, 0, 0, 0, 0, 0, 0, 0, 0, 0, 0, 0, 0, 0, 0, 0, 0, 0, 0, 0, 0, 0, 0, 0, 0, 0, 0, 0, 0, 0, 0, 0, 0, 0, 0, 0, 0, 0, 0, 0, 0, 0, 0, 0, 0, 0, 0, 0, 0, 0, 0, 0, 0, 0, 0, 0, 0, 0, 0, 0, 0, 0, 0, 0, 0, 0, 0, 0, 0, 0, 0, 0, 0, 0, 0, 0, 0, 0, 0, 0, 0, 0, 0, 0, 0, 0, 0, 0, 0, 0, 0, 0, 0, 0, 0, 0, 0, 0, 0, 0, 0, 0, 0, 0, 0, 0, 0, 0, 0, 0, 0, 0, 0, 0, 0, 0, 0, 0, 0, 0, 0, 0, 0, 0, 0, 0, 0, 0, 0, 0, 0, 0, 0, 0, 0, 0, 2, 2, 2, 2, 2, 2, 2, 2, 2, 2, 2, 2, 2, 2, 2, 2, 2, 2, 2, 2, 2, 2, 2, 2, 2, 2, 2, 2, 2, 2, 2, 2, 2, 2, 2, 2, 2, 2, 2, 2, 2, 2, 2, 0, 2, 2, 2, 2, 2, 2, 2, 2, 2, 2, 2, 2, 2, 2, 2, 2, 2, 2, 2, 2, 2, 2, 2, 2, 2, 2, 2, 2, 2, 2, 2, 2, 2, 2, 2, 2, 2, 2, 2, 2, 2, 2, 2, 2, 2, 0, 0, 0, 0, 0, 0, 0, 0, 0, 0, 0, 0, 0, 1, 1, 0, 0, 0, 0])
_uv = me_cube.uv_layers.new(name='UVMap')
_uv.uv.foreach_set('vector', [0.125, 0.5436, 0.375, 0.5436, 0.375, 0.7064, 0.125, 0.7064, 0.4778, 1.0, 0.4926, 1.0, 0.4926, 1.0, 0.4778, 1.0, 0.375, 0.7064, 0.375, 0.5436, 0.375, 0.5436, 0.375, 0.7064, 0.4186, 0.75, 0.4186, 0.75, 0.4186, 0.75, 0.4186, 0.75, 0.625, 0.625, 0.625, 0.5436, 0.625, 0.5436, 0.625, 0.625, 0.4334, 0.75, 0.4334, 0.75, 0.4334, 0.75, 0.4334, 0.75, 0.625, 0.6404, 0.625, 0.625, 0.625, 0.625, 0.625, 0.6404, 0.5666, 0.75, 0.5814, 0.75, 0.5814, 0.75, 0.5666, 0.75, 0.4186, 0.25, 0.5814, 0.25, 0.5814, 0.5, 0.4186, 0.5, 0.375, 0.5436, 0.125, 0.5436, 0.125, 0.5339, 0.375, 0.5339, 0.375, 0.5339, 0.125, 0.5339, 0.125, 0.5247, 0.375, 0.5247, 0.375, 0.5247, 0.125, 0.5247, 0.125, 0.5164, 0.375, 0.5164, 0.375, 0.5164, 0.125, 0.5164, 0.125, 0.5, 0.375, 0.5, 0.375, 0.5, 0.375, 0.25, 0.3997, 0.25, 0.3997, 0.5, 0.3997, 0.5, 0.3997, 0.25, 0.4089, 0.25, 0.4089, 0.5, 0.4089, 0.5, 0.4089, 0.25, 0.4186, 0.25, 0.4186, 0.5, 0.625, 0.7064, 0.875, 0.7064, 0.875, 0.7161, 0.625, 0.7161, 0.625, 0.7161, 0.875, 0.7161, 0.875, 0.7253, 0.625, 0.7253, 0.625, 0.7253, 0.875, 0.7253, 0.875, 0.75, 0.625, 0.75, 0.625, 0.75, 0.625, 1.0, 0.6086, 1.0, 0.6086, 0.75, 0.6086, 0.75, 0.6086, 1.0, 0.6003, 1.0, 0.6003, 0.75, 0.6003, 0.75, 0.6003, 1.0, 0.5911, 1.0, 0.5911, 0.75, 0.5911, 0.75, 0.5911, 1.0, 0.5814, 1.0, 0.5814, 0.75, 0.125, 0.7064, 0.375, 0.7064, 0.375, 0.7161, 0.125, 0.7161, 0.125, 0.7161, 0.375, 0.7161, 0.375, 0.7253, 0.125, 0.7253, 0.125, 0.7253, 0.375, 0.7253, 0.375, 0.7336, 0.125, 0.7336, 0.125, 0.7336, 0.375, 0.7336, 0.375, 0.75, 0.125, 0.75, 0.375, 1.0, 0.375, 0.75, 0.3997, 0.75, 0.3997, 1.0, 0.3997, 1.0, 0.3997, 0.75, 0.4089, 0.75, 0.4089, 1.0, 0.4089, 1.0, 0.4089, 0.75, 0.4186, 0.75, 0.4186, 1.0, 0.875, 0.5436, 0.625, 0.5436, 0.625, 0.5339, 0.875, 0.5339, 0.875, 0.5339, 0.625, 0.5339, 0.625, 0.5247, 0.875, 0.5247, 0.875, 0.5247, 0.625, 0.5247, 0.625, 0.5, 0.875, 0.5, 0.625, 0.25, 0.625, 0.5, 0.6086, 0.5, 0.6086, 0.25, 0.6086, 0.25, 0.6086, 0.5, 0.6003, 0.5, 0.6003, 0.25, 0.6003, 0.25, 0.6003, 0.5, 0.5911, 0.5, 0.5911, 0.25, 0.5911, 0.25, 0.5911, 0.5, 0.5814, 0.5, 0.5814, 0.25, 0.4186, 0.5, 0.4186, 0.5, 0.4089, 0.5004, 0.4089, 0.5, 0.4089, 0.5, 0.4089, 0.5004, 0.3997, 0.5014, 0.3997, 0.5, 0.3997, 0.5, 0.3997, 0.5014, 0.3914, 0.5032, 0.3914, 0.5, 0.3914, 0.5, 0.3914, 0.5032, 0.3782, 0.5164, 0.375, 0.5164, 0.375, 0.5164, 0.3782, 0.5164, 0.3764, 0.5247, 0.375, 0.5247, 0.375, 0.5247, 0.3764, 0.5247, 0.3754, 0.5339, 0.375, 0.5339, 0.375, 0.5339, 0.3754, 0.5339, 0.375, 0.5436, 0.375, 0.5436, 0.4186, 0.75, 0.4186, 0.75, 0.4089, 0.75, 0.4089, 0.7496, 0.4089, 0.7496, 0.4089, 0.75, 0.3997, 0.75, 0.3997, 0.7486, 0.3997, 0.7486, 0.3997, 0.75, 0.3914, 0.75, 0.3914, 0.7468, 0.3914, 0.7468, 0.3914, 0.75, 0.375, 0.7336, 0.3782, 0.7336, 0.3782, 0.7336, 0.375, 0.7336, 0.375, 0.7253, 0.3764, 0.7253, 0.3764, 0.7253, 0.375, 0.7253, 0.375, 0.7161, 0.3754, 0.7161, 0.3754, 0.7161, 0.375, 0.7161, 0.375, 0.7064, 0.375, 0.7064, 0.5814, 0.75, 0.5814, 0.75, 0.5911, 0.7496, 0.5911, 0.75, 0.5911, 0.75, 0.5911, 0.7496, 0.6003, 0.7486, 0.6003, 0.75, 0.6003, 0.75, 0.6003, 0.7486, 0.6086, 0.7468, 0.6086, 0.75, 0.6086, 0.75, 0.6086, 0.7468, 0.6218, 0.7336, 0.625, 0.7336, 0.625, 0.7336, 0.6218, 0.7336, 0.6236, 0.7253, 0.625, 0.7253, 0.625, 0.7253, 0.6236, 0.7253, 0.6246, 0.7161, 0.625, 0.7161, 0.625, 0.7161, 0.6246, 0.7161, 0.625, 0.7064, 0.625, 0.7064, 0.5814, 0.5, 0.5814, 0.5, 0.5911, 0.5, 0.5911, 0.5004, 0.5911, 0.5004, 0.5911, 0.5, 0.6003, 0.5, 0.6003, 0.5014, 0.6003, 0.5014, 0.6003, 0.5, 0.6086, 0.5, 0.6086, 0.5032, 0.6086, 0.5032, 0.6086, 0.5, 0.625, 0.5164, 0.6218, 0.5164, 0.6218, 0.5164, 0.625, 0.5164, 0.625, 0.5247, 0.6236, 0.5247, 0.6236, 0.5247, 0.625, 0.5247, 0.625, 0.5339, 0.6246, 0.5339, 0.6246, 0.5339, 0.625, 0.5339, 0.625, 0.5436, 0.625, 0.5436, 0.4186, 0.5, 0.5814, 0.5, 0.5814, 0.5, 0.4186, 0.5, 0.4334, 0.75, 0.4482, 0.75, 0.4482, 1.0, 0.4334, 1.0, 0.4482, 0.75, 0.463, 0.75, 0.463, 1.0, 0.4482, 1.0, 0.463, 0.75, 0.4778, 0.75, 0.4778, 1.0, 0.463, 1.0, 0.4778, 0.75, 0.4926, 0.75, 0.4926, 1.0, 0.4778, 1.0, 0.4926, 0.75, 0.4926, 0.75, 0.4926, 0.75, 0.4926, 0.75, 0.5074, 0.75, 0.5222, 0.75, 0.5222, 1.0, 0.5074, 1.0, 0.5222, 0.75, 0.537, 0.75, 0.537, 1.0, 0.5222, 1.0, 0.537, 0.75, 0.5518, 0.75, 0.5518, 1.0, 0.537, 1.0, 0.5518, 0.75, 0.5666, 0.75, 0.5666, 1.0, 0.5518, 1.0, 0.4186, 0.75, 0.4334, 0.75, 0.4334, 0.75, 0.4186, 0.75, 0.5666, 0.75, 0.5518, 0.75, 0.5518, 0.75, 0.5666, 0.75, 0.5518, 0.75, 0.537, 0.75, 0.537, 0.75, 0.5518, 0.75, 0.537, 0.75, 0.5222, 0.75, 0.5222, 0.75, 0.537, 0.75, 0.5222, 0.75, 0.5074, 0.75, 0.5074, 0.75, 0.5222, 0.75, 0.5074, 0.0, 0.4926, 0.0, 0.4926, 0.0, 0.5074, 0.0, 0.4926, 0.75, 0.4778, 0.75, 0.4778, 0.75, 0.4926, 0.75, 0.4778, 0.75, 0.463, 0.75, 0.463, 0.75, 0.4778, 0.75, 0.463, 0.75, 0.4482, 0.75, 0.4482, 0.75, 0.463, 0.75, 0.4482, 0.75, 0.4334, 0.75, 0.4334, 0.75, 0.4482, 0.75, 0.5814, 0.0, 0.5666, 0.0, 0.5666, 0.0, 0.5814, 0.0, 0.5814, 0.75, 0.5814, 1.0, 0.5814, 1.0, 0.5814, 0.75, 0.5666, 0.75, 0.5666, 0.75, 0.5666, 0.75, 0.5666, 0.75, 0.5814, 0.75, 0.5814, 0.75, 0.5814, 0.75, 0.5814, 0.75, 0.5666, 1.0, 0.5666, 0.75, 0.5666, 0.75, 0.5666, 1.0, 0.5814, 0.75, 0.5814, 1.0, 0.5814, 1.0, 0.5814, 0.75, 0.5814, 0.75, 0.5814, 0.75, 0.5814, 0.75, 0.5814, 0.75, 0.4334, 0.0, 0.4186, 0.0, 0.4186, 0.0, 0.4334, 0.0, 0.5666, 0.75, 0.5666, 0.75, 0.5666, 0.75, 0.5666, 0.75, 0.4334, 0.75, 0.4334, 1.0, 0.4334, 1.0, 0.4334, 0.75, 0.5814, 0.0, 0.5666, 0.0, 0.5666, 0.0, 0.5814, 0.0, 0.4186, 1.0, 0.4186, 0.75, 0.4186, 0.75, 0.4186, 1.0, 0.4334, 0.75, 0.4186, 0.75, 0.4186, 0.75, 0.4334, 0.75, 0.4186, 0.75, 0.4334, 0.75, 0.4334, 1.0, 0.4186, 1.0, 0.5666, 0.75, 0.5814, 0.75, 0.5814, 1.0, 0.5666, 1.0, 0.5814, 0.75, 0.5666, 0.75, 0.5666, 0.75, 0.5814, 0.75, 0.4334, 0.75, 0.4334, 0.75, 0.4334, 0.75, 0.4334, 0.75, 0.4186, 1.0, 0.4186, 0.75, 0.4186, 0.75, 0.4186, 1.0, 0.4334, 0.75, 0.4334, 1.0, 0.4334, 1.0, 0.4334, 0.75, 0.5666, 0.75, 0.5814, 0.75, 0.5814, 0.75, 0.5666, 0.75, 0.4186, 0.75, 0.4186, 0.75, 0.4186, 0.75, 0.4186, 0.75, 0.5666, 1.0, 0.5666, 0.75, 0.5666, 0.75, 0.5666, 1.0, 0.4186, 0.75, 0.4334, 0.75, 0.4334, 0.75, 0.4186, 0.75, 0.4334, 0.0, 0.4186, 0.0, 0.4186, 0.0, 0.4334, 0.0, 0.4926, 0.75, 0.5074, 0.75, 0.5074, 1.0, 0.4926, 1.0, 0.5074, 0.75, 0.4926, 0.75, 0.4926, 0.75, 0.5074, 0.75, 0.4926, 1.0, 0.4926, 0.75, 0.4926, 0.75, 0.4926, 1.0, 0.4926, 0.75, 0.5074, 0.75, 0.5074, 0.75, 0.4926, 0.75, 0.5074, 0.75, 0.5074, 1.0, 0.5074, 1.0, 0.5074, 0.75, 0.5074, 0.75, 0.5074, 0.75, 0.5074, 0.75, 0.5074, 0.75, 0.625, 0.7064, 0.625, 0.7064, 0.625, 0.7064, 0.625, 0.7064, 0.625, 0.5436, 0.625, 0.5436, 0.625, 0.5436, 0.625, 0.5436, 0.625, 0.6404, 0.625, 0.625, 0.625, 0.625, 0.625, 0.6404, 0.625, 0.5436, 0.875, 0.5436, 0.875, 0.5436, 0.625, 0.5436, 0.625, 0.5436, 0.625, 0.5436, 0.625, 0.5436, 0.625, 0.5436, 0.625, 0.625, 0.625, 0.5436, 0.625, 0.5436, 0.625, 0.625, 0.875, 0.7064, 0.625, 0.7064, 0.625, 0.7064, 0.875, 0.7064, 0.625, 0.5436, 0.875, 0.5436, 0.875, 0.5436, 0.625, 0.5436, 0.625, 0.2064, 0.625, 0.125, 0.625, 0.125, 0.625, 0.2064, 0.625, 0.1096, 0.625, 0.04364, 0.625, 0.04364, 0.625, 0.1096, 0.625, 0.6404, 0.625, 0.7064, 0.625, 0.7064, 0.625, 0.6404, 0.625, 0.6404, 0.875, 0.6404, 0.875, 0.7064, 0.625, 0.7064, 0.625, 0.5436, 0.875, 0.5436, 0.875, 0.625, 0.625, 0.625, 0.625, 0.5436, 0.625, 0.625, 0.625, 0.625, 0.625, 0.5436, 0.625, 0.1096, 0.625, 0.04364, 0.625, 0.04364, 0.625, 0.1096, 0.625, 0.7064, 0.625, 0.7064, 0.625, 0.7064, 0.625, 0.7064, 0.875, 0.7064, 0.625, 0.7064, 0.625, 0.7064, 0.875, 0.7064, 0.625, 0.2064, 0.625, 0.125, 0.625, 0.125, 0.625, 0.2064, 0.625, 0.1096, 0.625, 0.125, 0.625, 0.125, 0.625, 0.1096, 0.875, 0.5247, 0.875, 0.5, 0.875, 0.5, 0.875, 0.5247, 0.463, 1.0, 0.4778, 1.0, 0.4778, 1.0, 0.463, 1.0, 0.6086, 1.0, 0.625, 1.0, 0.625, 1.0, 0.6086, 1.0, 0.3997, 1.0, 0.4089, 1.0, 0.4089, 1.0, 0.3997, 1.0, 0.125, 0.5436, 0.125, 0.7064, 0.125, 0.7064, 0.125, 0.5436, 0.4186, 0.25, 0.4089, 0.25, 0.4089, 0.25, 0.4186, 0.25, 0.4482, 1.0, 0.463, 1.0, 0.463, 1.0, 0.4482, 1.0, 0.125, 0.7161, 0.125, 0.7253, 0.125, 0.7253, 0.125, 0.7161, 0.125, 0.5164, 0.125, 0.5247, 0.125, 0.5247, 0.125, 0.5164, 0.4334, 1.0, 0.4482, 1.0, 0.4482, 1.0, 0.4334, 1.0, 0.625, 0.25, 0.6086, 0.25, 0.6086, 0.25, 0.625, 0.25, 0.6003, 1.0, 0.6086, 1.0, 0.6086, 1.0, 0.6003, 1.0, 0.4089, 1.0, 0.4186, 1.0, 0.4186, 1.0, 0.4089, 1.0, 0.875, 0.7161, 0.875, 0.7064, 0.875, 0.7064, 0.875, 0.7161, 0.625, 0.125, 0.625, 0.2064, 0.625, 0.2064, 0.625, 0.125, 0.125, 0.7253, 0.125, 0.7336, 0.125, 0.7336, 0.125, 0.7253, 0.125, 0.5, 0.125, 0.5164, 0.125, 0.5164, 0.125, 0.5, 0.4186, 0.0, 0.4334, 0.0, 0.4334, 0.0, 0.4186, 0.0, 0.6086, 0.25, 0.6003, 0.25, 0.6003, 0.25, 0.6086, 0.25, 0.5911, 1.0, 0.6003, 1.0, 0.6003, 1.0, 0.5911, 1.0, 0.875, 0.5436, 0.875, 0.5339, 0.875, 0.5339, 0.875, 0.5436, 0.5666, 0.0, 0.5814, 0.0, 0.5814, 0.0, 0.5666, 0.0, 0.5518, 1.0, 0.5666, 1.0, 0.5666, 1.0, 0.5518, 1.0, 0.875, 0.7253, 0.875, 0.7161, 0.875, 0.7161, 0.875, 0.7253, 0.125, 0.7336, 0.125, 0.75, 0.125, 0.75, 0.125, 0.7336, 0.3997, 0.25, 0.375, 0.25, 0.375, 0.25, 0.3997, 0.25, 0.537, 1.0, 0.5518, 1.0, 0.5518, 1.0, 0.537, 1.0, 0.6003, 0.25, 0.5911, 0.25, 0.5911, 0.25, 0.6003, 0.25, 0.5814, 1.0, 0.5911, 1.0, 0.5911, 1.0, 0.5814, 1.0, 0.125, 0.5339, 0.125, 0.5436, 0.125, 0.5436, 0.125, 0.5339, 0.5222, 1.0, 0.537, 1.0, 0.537, 1.0, 0.5222, 1.0, 0.5814, 0.25, 0.4186, 0.25, 0.4186, 0.25, 0.5814, 0.25, 0.875, 0.5339, 0.875, 0.5247, 0.875, 0.5247, 0.875, 0.5339, 0.5074, 1.0, 0.5222, 1.0, 0.5222, 1.0, 0.5074, 1.0, 0.875, 0.75, 0.875, 0.7253, 0.875, 0.7253, 0.875, 0.75, 0.375, 1.0, 0.3997, 1.0, 0.3997, 1.0, 0.375, 1.0, 0.4089, 0.25, 0.3997, 0.25, 0.3997, 0.25, 0.4089, 0.25, 0.125, 0.7064, 0.125, 0.7161, 0.125, 0.7161, 0.125, 0.7064, 0.4926, 0.0, 0.5074, 0.0, 0.5074, 0.0, 0.4926, 0.0, 0.5911, 0.25, 0.5814, 0.25, 0.5814, 0.25, 0.5911, 0.25, 0.125, 0.5247, 0.125, 0.5339, 0.125, 0.5339, 0.125, 0.5247, 0.375, 0.5436, 0.3754, 0.5339, 0.3754, 0.5339, 0.375, 0.5436, 0.3754, 0.5339, 0.3754, 0.5339, 0.375, 0.5436, 0.375, 0.5436, 0.3764, 0.5247, 0.3764, 0.5247, 0.3754, 0.5339, 0.3754, 0.5339, 0.3782, 0.5164, 0.3782, 0.5164, 0.3764, 0.5247, 0.3764, 0.5247, 0.3914, 0.5032, 0.3914, 0.5032, 0.3782, 0.5164, 0.3782, 0.5164, 0.3997, 0.5014, 0.3997, 0.5014, 0.3914, 0.5032, 0.3914, 0.5032, 0.4089, 0.5004, 0.4089, 0.5004, 0.3997, 0.5014, 0.3997, 0.5014, 0.4186, 0.5, 0.4186, 0.5, 0.4089, 0.5004, 0.4089, 0.5004, 0.5814, 0.5, 0.5814, 0.5, 0.4186, 0.5, 0.4186, 0.5, 0.5911, 0.5004, 0.5911, 0.5004, 0.5814, 0.5, 0.5814, 0.5, 0.6003, 0.5014, 0.6003, 0.5014, 0.5911, 0.5004, 0.5911, 0.5004, 0.6086, 0.5032, 0.6086, 0.5032, 0.6003, 0.5014, 0.6003, 0.5014, 0.6218, 0.5164, 0.6218, 0.5164, 0.6086, 0.5032, 0.6086, 0.5032, 0.6236, 0.5247, 0.6236, 0.5247, 0.6218, 0.5164, 0.6218, 0.5164, 0.6246, 0.5339, 0.6246, 0.5339, 0.6236, 0.5247, 0.6236, 0.5247, 0.625, 0.5436, 0.625, 0.5436, 0.6246, 0.5339, 0.6246, 0.5339, 0.625, 0.625, 0.625, 0.625, 0.625, 0.5436, 0.625, 0.5436, 0.625, 0.6404, 0.625, 0.6404, 0.625, 0.625, 0.625, 0.625, 0.6246, 0.7161, 0.6246, 0.7161, 0.625, 0.7064, 0.625, 0.7064, 0.6236, 0.7253, 0.6236, 0.7253, 0.6246, 0.7161, 0.6246, 0.7161, 0.6218, 0.7336, 0.6218, 0.7336, 0.6236, 0.7253, 0.6236, 0.7253, 0.6086, 0.7468, 0.6086, 0.7468, 0.6218, 0.7336, 0.6218, 0.7336, 0.6003, 0.7486, 0.6003, 0.7486, 0.6086, 0.7468, 0.6086, 0.7468, 0.5911, 0.7496, 0.5911, 0.7496, 0.6003, 0.7486, 0.6003, 0.7486, 0.5814, 0.75, 0.5814, 0.75, 0.5911, 0.7496, 0.5911, 0.7496, 0.5666, 0.75, 0.5666, 0.75, 0.5814, 0.75, 0.5814, 0.75, 0.5518, 0.75, 0.5518, 0.75, 0.5666, 0.75, 0.5666, 0.75, 0.537, 0.75, 0.537, 0.75, 0.5518, 0.75, 0.5518, 0.75, 0.5222, 0.75, 0.5222, 0.75, 0.537, 0.75, 0.537, 0.75, 0.5074, 0.75, 0.5074, 0.75, 0.5222, 0.75, 0.5222, 0.75, 0.4926, 0.75, 0.4926, 0.75, 0.5074, 0.75, 0.5074, 0.75, 0.4778, 0.75, 0.4778, 0.75, 0.4926, 0.75, 0.4926, 0.75, 0.463, 0.75, 0.463, 0.75, 0.4778, 0.75, 0.4778, 0.75, 0.4482, 0.75, 0.4482, 0.75, 0.463, 0.75, 0.463, 0.75, 0.4334, 0.75, 0.4334, 0.75, 0.4482, 0.75, 0.4482, 0.75, 0.4186, 0.75, 0.4186, 0.75, 0.4334, 0.75, 0.4334, 0.75, 0.4089, 0.7496, 0.4089, 0.7496, 0.4186, 0.75, 0.4186, 0.75, 0.3997, 0.7486, 0.3997, 0.7486, 0.4089, 0.7496, 0.4089, 0.7496, 0.3914, 0.7468, 0.3914, 0.7468, 0.3997, 0.7486, 0.3997, 0.7486, 0.3782, 0.7336, 0.3782, 0.7336, 0.3914, 0.7468, 0.3914, 0.7468, 0.3764, 0.7253, 0.3764, 0.7253, 0.3782, 0.7336, 0.3782, 0.7336, 0.3754, 0.7161, 0.3754, 0.7161, 0.3764, 0.7253, 0.3764, 0.7253, 0.375, 0.7064, 0.375, 0.7064, 0.3754, 0.7161, 0.3754, 0.7161, 0.375, 0.5436, 0.375, 0.5436, 0.375, 0.7064, 0.375, 0.7064, 0.5518, 0.75, 0.537, 0.75, 0.537, 0.75, 0.5518, 0.75, 0.3761, 0.03393, 0.3761, 0.03393, 0.375, 0.04364, 0.375, 0.04364, 0.3793, 0.0247, 0.3793, 0.0247, 0.3761, 0.03393, 0.3761, 0.03393, 0.3845, 0.01643, 0.3845, 0.01643, 0.3793, 0.0247, 0.3793, 0.0247, 0.3914, 0.00952, 0.3914, 0.00952, 0.3845, 0.01643, 0.3845, 0.01643, 0.3997, 0.004321, 0.3997, 0.004321, 0.3914, 0.00952, 0.3914, 0.00952, 0.4089, 0.001094, 0.4089, 0.001094, 0.3997, 0.004321, 0.3997, 0.004321, 0.4186, 0.0, 0.4186, 0.0, 0.4089, 0.001094, 0.4089, 0.001094, 0.4334, 0.0, 0.4334, 0.0, 0.4186, 0.0, 0.4186, 0.0, 0.4482, 0.0, 0.4482, 0.0, 0.4334, 0.0, 0.4334, 0.0, 0.463, 0.0, 0.463, 0.0, 0.4482, 0.0, 0.4482, 0.0, 0.4778, 0.0, 0.4778, 0.0, 0.463, 0.0, 0.463, 0.0, 0.4926, 0.0, 0.4926, 0.0, 0.4778, 0.0, 0.4778, 0.0, 0.5074, 0.0, 0.5074, 0.0, 0.4926, 0.0, 0.4926, 0.0, 0.5222, 0.0, 0.5222, 0.0, 0.5074, 0.0, 0.5074, 0.0, 0.537, 0.0, 0.537, 0.0, 0.5222, 0.0, 0.5222, 0.0, 0.5518, 0.0, 0.5518, 0.0, 0.537, 0.0, 0.537, 0.0, 0.5666, 0.0, 0.5666, 0.0, 0.5518, 0.0, 0.5518, 0.0, 0.5814, 0.0, 0.5814, 0.0, 0.5666, 0.0, 0.5666, 0.0, 0.5911, 0.001094, 0.5911, 0.001094, 0.5814, 0.0, 0.5814, 0.0, 0.6003, 0.004321, 0.6003, 0.004321, 0.5911, 0.001094, 0.5911, 0.001094, 0.6086, 0.00952, 0.6086, 0.00952, 0.6003, 0.004321, 0.6003, 0.004321, 0.6155, 0.01643, 0.6155, 0.01643, 0.6086, 0.00952, 0.6086, 0.00952, 0.6207, 0.0247, 0.6207, 0.0247, 0.6155, 0.01643, 0.6155, 0.01643, 0.6239, 0.03393, 0.6239, 0.03393, 0.6207, 0.0247, 0.6207, 0.0247, 0.625, 0.04364, 0.625, 0.04364, 0.6239, 0.03393, 0.6239, 0.03393, 0.625, 0.1096, 0.625, 0.1096, 0.625, 0.04364, 0.625, 0.04364, 0.625, 0.2064, 0.625, 0.2064, 0.625, 0.125, 0.625, 0.125, 0.6239, 0.2161, 0.6239, 0.2161, 0.625, 0.2064, 0.625, 0.2064, 0.6207, 0.2253, 0.6207, 0.2253, 0.6239, 0.2161, 0.6239, 0.2161, 0.6155, 0.2336, 0.6155, 0.2336, 0.6207, 0.2253, 0.6207, 0.2253, 0.6086, 0.2405, 0.6086, 0.2405, 0.6155, 0.2336, 0.6155, 0.2336, 0.6003, 0.2457, 0.6003, 0.2457, 0.6086, 0.2405, 0.6086, 0.2405, 0.5911, 0.2489, 0.5911, 0.2489, 0.6003, 0.2457, 0.6003, 0.2457, 0.5814, 0.25, 0.5814, 0.25, 0.5911, 0.2489, 0.5911, 0.2489, 0.4186, 0.25, 0.4186, 0.25, 0.5814, 0.25, 0.5814, 0.25, 0.4089, 0.2489, 0.4089, 0.2489, 0.4186, 0.25, 0.4186, 0.25, 0.3997, 0.2457, 0.3997, 0.2457, 0.4089, 0.2489, 0.4089, 0.2489, 0.3914, 0.2405, 0.3914, 0.2405, 0.3997, 0.2457, 0.3997, 0.2457, 0.3845, 0.2336, 0.3845, 0.2336, 0.3914, 0.2405, 0.3914, 0.2405, 0.3793, 0.2253, 0.3793, 0.2253, 0.3845, 0.2336, 0.3845, 0.2336, 0.3761, 0.2161, 0.3761, 0.2161, 0.3793, 0.2253, 0.3793, 0.2253, 0.375, 0.2064, 0.375, 0.2064, 0.3761, 0.2161, 0.3761, 0.2161, 0.375, 0.04364, 0.375, 0.04364, 0.375, 0.2064, 0.375, 0.2064, 0.3997, 0.7486, 0.3914, 0.7468, 0.3914, 0.7468, 0.3997, 0.7486, 0.6003, 0.004321, 0.6086, 0.00952, 0.6086, 0.00952, 0.6003, 0.004321, 0.5911, 0.001094, 0.6003, 0.004321, 0.6003, 0.004321, 0.5911, 0.001094, 0.537, 0.75, 0.5222, 0.75, 0.5222, 0.75, 0.537, 0.75, 0.3754, 0.5339, 0.3764, 0.5247, 0.3764, 0.5247, 0.3754, 0.5339, 0.6003, 0.004321, 0.6086, 0.00952, 0.6086, 0.00952, 0.6003, 0.004321, 0.5222, 0.75, 0.5074, 0.75, 0.5074, 0.75, 0.5222, 0.75, 0.3764, 0.5247, 0.3782, 0.5164, 0.3782, 0.5164, 0.3764, 0.5247, 0.6086, 0.00952, 0.6155, 0.01643, 0.6155, 0.01643, 0.6086, 0.00952, 0.5074, 0.75, 0.4926, 0.75, 0.4926, 0.75, 0.5074, 0.75, 0.3782, 0.5164, 0.3914, 0.5032, 0.3914, 0.5032, 0.3782, 0.5164, 0.6155, 0.01643, 0.6207, 0.0247, 0.6207, 0.0247, 0.6155, 0.01643, 0.4926, 0.75, 0.4778, 0.75, 0.4778, 0.75, 0.4926, 0.75, 0.3914, 0.5032, 0.3997, 0.5014, 0.3997, 0.5014, 0.3914, 0.5032, 0.6207, 0.0247, 0.6239, 0.03393, 0.6239, 0.03393, 0.6207, 0.0247, 0.4778, 0.75, 0.463, 0.75, 0.463, 0.75, 0.4778, 0.75, 0.3997, 0.5014, 0.4089, 0.5004, 0.4089, 0.5004, 0.3997, 0.5014, 0.6239, 0.03393, 0.625, 0.04364, 0.625, 0.04364, 0.6239, 0.03393, 0.463, 0.75, 0.4482, 0.75, 0.4482, 0.75, 0.463, 0.75, 0.4089, 0.5004, 0.4186, 0.5, 0.4186, 0.5, 0.4089, 0.5004, 0.625, 0.1096, 0.625, 0.125, 0.625, 0.125, 0.625, 0.1096, 0.4482, 0.75, 0.4334, 0.75, 0.4334, 0.75, 0.4482, 0.75, 0.4186, 0.5, 0.5814, 0.5, 0.5814, 0.5, 0.4186, 0.5, 0.625, 0.125, 0.625, 0.2064, 0.625, 0.2064, 0.625, 0.125, 0.375, 0.04364, 0.3761, 0.03393, 0.3761, 0.03393, 0.375, 0.04364, 0.4334, 0.75, 0.4186, 0.75, 0.4186, 0.75, 0.4334, 0.75, 0.5814, 0.5, 0.5911, 0.5004, 0.5911, 0.5004, 0.5814, 0.5, 0.625, 0.2064, 0.6239, 0.2161, 0.6239, 0.2161, 0.625, 0.2064, 0.3761, 0.03393, 0.3793, 0.0247, 0.3793, 0.0247, 0.3761, 0.03393, 0.4186, 0.75, 0.4089, 0.7496, 0.4089, 0.7496, 0.4186, 0.75, 0.5911, 0.5004, 0.6003, 0.5014, 0.6003, 0.5014, 0.5911, 0.5004, 0.6239, 0.2161, 0.6207, 0.2253, 0.6207, 0.2253, 0.6239, 0.2161, 0.3793, 0.0247, 0.3845, 0.01643, 0.3845, 0.01643, 0.3793, 0.0247, 0.4089, 0.7496, 0.3997, 0.7486, 0.3997, 0.7486, 0.4089, 0.7496, 0.6003, 0.5014, 0.6086, 0.5032, 0.6086, 0.5032, 0.6003, 0.5014, 0.6207, 0.2253, 0.6155, 0.2336, 0.6155, 0.2336, 0.6207, 0.2253, 0.3845, 0.01643, 0.3914, 0.00952, 0.3914, 0.00952, 0.3845, 0.01643, 0.3997, 0.7486, 0.3914, 0.7468, 0.3914, 0.7468, 0.3997, 0.7486, 0.6086, 0.5032, 0.6218, 0.5164, 0.6218, 0.5164, 0.6086, 0.5032, 0.6155, 0.2336, 0.6086, 0.2405, 0.6086, 0.2405, 0.6155, 0.2336, 0.3914, 0.00952, 0.3997, 0.004321, 0.3997, 0.004321, 0.3914, 0.00952, 0.3914, 0.7468, 0.3782, 0.7336, 0.3782, 0.7336, 0.3914, 0.7468, 0.6218, 0.5164, 0.6236, 0.5247, 0.6236, 0.5247, 0.6218, 0.5164, 0.6086, 0.2405, 0.6003, 0.2457, 0.6003, 0.2457, 0.6086, 0.2405, 0.3997, 0.004321, 0.4089, 0.001094, 0.4089, 0.001094, 0.3997, 0.004321, 0.3782, 0.7336, 0.3764, 0.7253, 0.3764, 0.7253, 0.3782, 0.7336, 0.6236, 0.5247, 0.6246, 0.5339, 0.6246, 0.5339, 0.6236, 0.5247, 0.6003, 0.2457, 0.5911, 0.2489, 0.5911, 0.2489, 0.6003, 0.2457, 0.4089, 0.001094, 0.4186, 0.0, 0.4186, 0.0, 0.4089, 0.001094, 0.3764, 0.7253, 0.3754, 0.7161, 0.3754, 0.7161, 0.3764, 0.7253, 0.6246, 0.5339, 0.625, 0.5436, 0.625, 0.5436, 0.6246, 0.5339, 0.5911, 0.2489, 0.5814, 0.25, 0.5814, 0.25, 0.5911, 0.2489, 0.4186, 0.0, 0.4334, 0.0, 0.4334, 0.0, 0.4186, 0.0, 0.3754, 0.7161, 0.375, 0.7064, 0.375, 0.7064, 0.3754, 0.7161, 0.625, 0.5436, 0.625, 0.625, 0.625, 0.625, 0.625, 0.5436, 0.5814, 0.25, 0.4186, 0.25, 0.4186, 0.25, 0.5814, 0.25, 0.4334, 0.0, 0.4482, 0.0, 0.4482, 0.0, 0.4334, 0.0, 0.375, 0.7064, 0.375, 0.5436, 0.375, 0.5436, 0.375, 0.7064, 0.625, 0.6404, 0.625, 0.7064, 0.625, 0.7064, 0.625, 0.6404, 0.4186, 0.25, 0.4089, 0.2489, 0.4089, 0.2489, 0.4186, 0.25, 0.4482, 0.0, 0.463, 0.0, 0.463, 0.0, 0.4482, 0.0, 0.625, 0.7064, 0.6246, 0.7161, 0.6246, 0.7161, 0.625, 0.7064, 0.4089, 0.2489, 0.3997, 0.2457, 0.3997, 0.2457, 0.4089, 0.2489, 0.463, 0.0, 0.4778, 0.0, 0.4778, 0.0, 0.463, 0.0, 0.6246, 0.7161, 0.6236, 0.7253, 0.6236, 0.7253, 0.6246, 0.7161, 0.3997, 0.2457, 0.3914, 0.2405, 0.3914, 0.2405, 0.3997, 0.2457, 0.4778, 0.0, 0.4926, 0.0, 0.4926, 0.0, 0.4778, 0.0, 0.6236, 0.7253, 0.6218, 0.7336, 0.6218, 0.7336, 0.6236, 0.7253, 0.3914, 0.2405, 0.3845, 0.2336, 0.3845, 0.2336, 0.3914, 0.2405, 0.4926, 0.0, 0.5074, 0.0, 0.5074, 0.0, 0.4926, 0.0, 0.6218, 0.7336, 0.6086, 0.7468, 0.6086, 0.7468, 0.6218, 0.7336, 0.3845, 0.2336, 0.3793, 0.2253, 0.3793, 0.2253, 0.3845, 0.2336, 0.5074, 0.0, 0.5222, 0.0, 0.5222, 0.0, 0.5074, 0.0, 0.6086, 0.7468, 0.6003, 0.7486, 0.6003, 0.7486, 0.6086, 0.7468, 0.3793, 0.2253, 0.3761, 0.2161, 0.3761, 0.2161, 0.3793, 0.2253, 0.5222, 0.0, 0.537, 0.0, 0.537, 0.0, 0.5222, 0.0, 0.6003, 0.7486, 0.5911, 0.7496, 0.5911, 0.7496, 0.6003, 0.7486, 0.3761, 0.2161, 0.375, 0.2064, 0.375, 0.2064, 0.3761, 0.2161, 0.537, 0.0, 0.5518, 0.0, 0.5518, 0.0, 0.537, 0.0, 0.5911, 0.7496, 0.5814, 0.75, 0.5814, 0.75, 0.5911, 0.7496, 0.375, 0.2064, 0.375, 0.04364, 0.375, 0.04364, 0.375, 0.2064, 0.5518, 0.0, 0.5666, 0.0, 0.5666, 0.0, 0.5518, 0.0, 0.5814, 0.75, 0.5666, 0.75, 0.5666, 0.75, 0.5814, 0.75, 0.5666, 0.0, 0.5814, 0.0, 0.5814, 0.0, 0.5666, 0.0, 0.5666, 0.75, 0.5518, 0.75, 0.5518, 0.75, 0.5666, 0.75, 0.5814, 0.0, 0.5911, 0.001094, 0.5911, 0.001094, 0.5814, 0.0, 0.6086, 0.5032, 0.6218, 0.5164, 0.6218, 0.5164, 0.6086, 0.5032, 0.6086, 0.00952, 0.6155, 0.01643, 0.6155, 0.01643, 0.6086, 0.00952, 0.3914, 0.7468, 0.3782, 0.7336, 0.3782, 0.7336, 0.3914, 0.7468, 0.6218, 0.5164, 0.6236, 0.5247, 0.6236, 0.5247, 0.6218, 0.5164, 0.6155, 0.01643, 0.6207, 0.0247, 0.6207, 0.0247, 0.6155, 0.01643, 0.3782, 0.7336, 0.3764, 0.7253, 0.3764, 0.7253, 0.3782, 0.7336, 0.6236, 0.5247, 0.6246, 0.5339, 0.6246, 0.5339, 0.6236, 0.5247, 0.6207, 0.0247, 0.6239, 0.03393, 0.6239, 0.03393, 0.6207, 0.0247, 0.3764, 0.7253, 0.3754, 0.7161, 0.3754, 0.7161, 0.3764, 0.7253, 0.6246, 0.5339, 0.625, 0.5436, 0.625, 0.5436, 0.6246, 0.5339, 0.6239, 0.03393, 0.625, 0.04364, 0.625, 0.04364, 0.6239, 0.03393, 0.3754, 0.7161, 0.375, 0.7064, 0.375, 0.7064, 0.3754, 0.7161, 0.625, 0.5436, 0.625, 0.625, 0.625, 0.625, 0.625, 0.5436, 0.625, 0.1096, 0.625, 0.125, 0.625, 0.125, 0.625, 0.1096, 0.375, 0.7064, 0.375, 0.5436, 0.375, 0.5436, 0.375, 0.7064, 0.625, 0.6404, 0.625, 0.7064, 0.625, 0.7064, 0.625, 0.6404, 0.625, 0.125, 0.625, 0.2064, 0.625, 0.2064, 0.625, 0.125, 0.375, 0.04364, 0.3761, 0.03393, 0.3761, 0.03393, 0.375, 0.04364, 0.625, 0.7064, 0.6246, 0.7161, 0.6246, 0.7161, 0.625, 0.7064, 0.625, 0.2064, 0.6239, 0.2161, 0.6239, 0.2161, 0.625, 0.2064, 0.3761, 0.03393, 0.3793, 0.0247, 0.3793, 0.0247, 0.3761, 0.03393, 0.6246, 0.7161, 0.6236, 0.7253, 0.6236, 0.7253, 0.6246, 0.7161, 0.6239, 0.2161, 0.6207, 0.2253, 0.6207, 0.2253, 0.6239, 0.2161, 0.3793, 0.0247, 0.3845, 0.01643, 0.3845, 0.01643, 0.3793, 0.0247, 0.6236, 0.7253, 0.6218, 0.7336, 0.6218, 0.7336, 0.6236, 0.7253, 0.6207, 0.2253, 0.6155, 0.2336, 0.6155, 0.2336, 0.6207, 0.2253, 0.3845, 0.01643, 0.3914, 0.00952, 0.3914, 0.00952, 0.3845, 0.01643, 0.6218, 0.7336, 0.6086, 0.7468, 0.6086, 0.7468, 0.6218, 0.7336, 0.6155, 0.2336, 0.6086, 0.2405, 0.6086, 0.2405, 0.6155, 0.2336, 0.3914, 0.00952, 0.3997, 0.004321, 0.3997, 0.004321, 0.3914, 0.00952, 0.6086, 0.7468, 0.6003, 0.7486, 0.6003, 0.7486, 0.6086, 0.7468, 0.6086, 0.2405, 0.6003, 0.2457, 0.6003, 0.2457, 0.6086, 0.2405, 0.3997, 0.004321, 0.4089, 0.001094, 0.4089, 0.001094, 0.3997, 0.004321, 0.6003, 0.7486, 0.5911, 0.7496, 0.5911, 0.7496, 0.6003, 0.7486, 0.6003, 0.2457, 0.5911, 0.2489, 0.5911, 0.2489, 0.6003, 0.2457, 0.4089, 0.001094, 0.4186, 0.0, 0.4186, 0.0, 0.4089, 0.001094, 0.5911, 0.7496, 0.5814, 0.75, 0.5814, 0.75, 0.5911, 0.7496, 0.5911, 0.2489, 0.5814, 0.25, 0.5814, 0.25, 0.5911, 0.2489, 0.4186, 0.0, 0.4334, 0.0, 0.4334, 0.0, 0.4186, 0.0, 0.5814, 0.75, 0.5666, 0.75, 0.5666, 0.75, 0.5814, 0.75, 0.5814, 0.25, 0.4186, 0.25, 0.4186, 0.25, 0.5814, 0.25, 0.4334, 0.0, 0.4482, 0.0, 0.4482, 0.0, 0.4334, 0.0, 0.5666, 0.75, 0.5518, 0.75, 0.5518, 0.75, 0.5666, 0.75, 0.4186, 0.25, 0.4089, 0.2489, 0.4089, 0.2489, 0.4186, 0.25, 0.4482, 0.0, 0.463, 0.0, 0.463, 0.0, 0.4482, 0.0, 0.5518, 0.75, 0.537, 0.75, 0.537, 0.75, 0.5518, 0.75, 0.375, 0.5436, 0.3754, 0.5339, 0.3754, 0.5339, 0.375, 0.5436, 0.4089, 0.2489, 0.3997, 0.2457, 0.3997, 0.2457, 0.4089, 0.2489, 0.463, 0.0, 0.4778, 0.0, 0.4778, 0.0, 0.463, 0.0, 0.537, 0.75, 0.5222, 0.75, 0.5222, 0.75, 0.537, 0.75, 0.3754, 0.5339, 0.3764, 0.5247, 0.3764, 0.5247, 0.3754, 0.5339, 0.3997, 0.2457, 0.3914, 0.2405, 0.3914, 0.2405, 0.3997, 0.2457, 0.4778, 0.0, 0.4926, 0.0, 0.4926, 0.0, 0.4778, 0.0, 0.5222, 0.75, 0.5074, 0.75, 0.5074, 0.75, 0.5222, 0.75, 0.3764, 0.5247, 0.3782, 0.5164, 0.3782, 0.5164, 0.3764, 0.5247, 0.3914, 0.2405, 0.3845, 0.2336, 0.3845, 0.2336, 0.3914, 0.2405, 0.4926, 0.0, 0.5074, 0.0, 0.5074, 0.0, 0.4926, 0.0, 0.5074, 0.75, 0.4926, 0.75, 0.4926, 0.75, 0.5074, 0.75, 0.3782, 0.5164, 0.3914, 0.5032, 0.3914, 0.5032, 0.3782, 0.5164, 0.3845, 0.2336, 0.3793, 0.2253, 0.3793, 0.2253, 0.3845, 0.2336, 0.5074, 0.0, 0.5222, 0.0, 0.5222, 0.0, 0.5074, 0.0, 0.4926, 0.75, 0.4778, 0.75, 0.4778, 0.75, 0.4926, 0.75, 0.3914, 0.5032, 0.3997, 0.5014, 0.3997, 0.5014, 0.3914, 0.5032, 0.3793, 0.2253, 0.3761, 0.2161, 0.3761, 0.2161, 0.3793, 0.2253, 0.5222, 0.0, 0.537, 0.0, 0.537, 0.0, 0.5222, 0.0, 0.4778, 0.75, 0.463, 0.75, 0.463, 0.75, 0.4778, 0.75, 0.3997, 0.5014, 0.4089, 0.5004, 0.4089, 0.5004, 0.3997, 0.5014, 0.3761, 0.2161, 0.375, 0.2064, 0.375, 0.2064, 0.3761, 0.2161, 0.537, 0.0, 0.5518, 0.0, 0.5518, 0.0, 0.537, 0.0, 0.463, 0.75, 0.4482, 0.75, 0.4482, 0.75, 0.463, 0.75, 0.4089, 0.5004, 0.4186, 0.5, 0.4186, 0.5, 0.4089, 0.5004, 0.375, 0.2064, 0.375, 0.04364, 0.375, 0.04364, 0.375, 0.2064, 0.5518, 0.0, 0.5666, 0.0, 0.5666, 0.0, 0.5518, 0.0, 0.4482, 0.75, 0.4334, 0.75, 0.4334, 0.75, 0.4482, 0.75, 0.4186, 0.5, 0.5814, 0.5, 0.5814, 0.5, 0.4186, 0.5, 0.5666, 0.0, 0.5814, 0.0, 0.5814, 0.0, 0.5666, 0.0, 0.4334, 0.75, 0.4186, 0.75, 0.4186, 0.75, 0.4334, 0.75, 0.5814, 0.5, 0.5911, 0.5004, 0.5911, 0.5004, 0.5814, 0.5, 0.5814, 0.0, 0.5911, 0.001094, 0.5911, 0.001094, 0.5814, 0.0, 0.4186, 0.75, 0.4089, 0.7496, 0.4089, 0.7496, 0.4186, 0.75, 0.5911, 0.5004, 0.6003, 0.5014, 0.6003, 0.5014, 0.5911, 0.5004, 0.5911, 0.001094, 0.6003, 0.004321, 0.6003, 0.004321, 0.5911, 0.001094, 0.4089, 0.7496, 0.3997, 0.7486, 0.3997, 0.7486, 0.4089, 0.7496, 0.6003, 0.5014, 0.6086, 0.5032, 0.6086, 0.5032, 0.6003, 0.5014, 0.375, 0.5436, 0.3754, 0.5339, 0.3764, 0.5247, 0.3782, 0.5164, 0.3914, 0.5032, 0.3997, 0.5014, 0.4089, 0.5004, 0.4186, 0.5, 0.5814, 0.5, 0.5911, 0.5004, 0.6003, 0.5014, 0.6086, 0.5032, 0.6218, 0.5164, 0.6236, 0.5247, 0.6246, 0.5339, 0.625, 0.5436, 0.625, 0.625, 0.625, 0.6404, 0.625, 0.7064, 0.6246, 0.7161, 0.6236, 0.7253, 0.6218, 0.7336, 0.6086, 0.7468, 0.6003, 0.7486, 0.5911, 0.7496, 0.5814, 0.75, 0.5666, 0.75, 0.5518, 0.75, 0.537, 0.75, 0.5222, 0.75, 0.5074, 0.75, 0.4926, 0.75, 0.4778, 0.75, 0.463, 0.75, 0.4482, 0.75, 0.4334, 0.75, 0.4186, 0.75, 0.4089, 0.7496, 0.3997, 0.7486, 0.3914, 0.7468, 0.3782, 0.7336, 0.3764, 0.7253, 0.3754, 0.7161, 0.375, 0.7064, 0.3754, 0.5339, 0.3754, 0.5339, 0.375, 0.5436, 0.375, 0.5436, 0.3764, 0.5247, 0.3764, 0.5247, 0.3754, 0.5339, 0.3754, 0.5339, 0.3782, 0.5164, 0.3782, 0.5164, 0.3764, 0.5247, 0.3764, 0.5247, 0.3914, 0.5032, 0.3914, 0.5032, 0.3782, 0.5164, 0.3782, 0.5164, 0.3997, 0.5014, 0.3997, 0.5014, 0.3914, 0.5032, 0.3914, 0.5032, 0.4089, 0.5004, 0.4089, 0.5004, 0.3997, 0.5014, 0.3997, 0.5014, 0.4186, 0.5, 0.4186, 0.5, 0.4089, 0.5004, 0.4089, 0.5004, 0.5814, 0.5, 0.5814, 0.5, 0.4186, 0.5, 0.4186, 0.5, 0.5911, 0.5004, 0.5911, 0.5004, 0.5814, 0.5, 0.5814, 0.5, 0.6003, 0.5014, 0.6003, 0.5014, 0.5911, 0.5004, 0.5911, 0.5004, 0.6086, 0.5032, 0.6086, 0.5032, 0.6003, 0.5014, 0.6003, 0.5014, 0.6218, 0.5164, 0.6218, 0.5164, 0.6086, 0.5032, 0.6086, 0.5032, 0.6236, 0.5247, 0.6236, 0.5247, 0.6218, 0.5164, 0.6218, 0.5164, 0.6246, 0.5339, 0.6246, 0.5339, 0.6236, 0.5247, 0.6236, 0.5247, 0.625, 0.5436, 0.625, 0.5436, 0.6246, 0.5339, 0.6246, 0.5339, 0.625, 0.625, 0.625, 0.625, 0.625, 0.5436, 0.625, 0.5436, 0.625, 0.6404, 0.625, 0.6404, 0.625, 0.625, 0.625, 0.625, 0.6246, 0.7161, 0.6246, 0.7161, 0.625, 0.7064, 0.625, 0.7064, 0.6236, 0.7253, 0.6236, 0.7253, 0.6246, 0.7161, 0.6246, 0.7161, 0.6218, 0.7336, 0.6218, 0.7336, 0.6236, 0.7253, 0.6236, 0.7253, 0.6086, 0.7468, 0.6086, 0.7468, 0.6218, 0.7336, 0.6218, 0.7336, 0.6003, 0.7486, 0.6003, 0.7486, 0.6086, 0.7468, 0.6086, 0.7468, 0.5911, 0.7496, 0.5911, 0.7496, 0.6003, 0.7486, 0.6003, 0.7486, 0.5814, 0.75, 0.5814, 0.75, 0.5911, 0.7496, 0.5911, 0.7496, 0.5666, 0.75, 0.5666, 0.75, 0.5814, 0.75, 0.5814, 0.75, 0.5518, 0.75, 0.5518, 0.75, 0.5666, 0.75, 0.5666, 0.75, 0.537, 0.75, 0.537, 0.75, 0.5518, 0.75, 0.5518, 0.75, 0.5222, 0.75, 0.5222, 0.75, 0.537, 0.75, 0.537, 0.75, 0.5074, 0.75, 0.5074, 0.75, 0.5222, 0.75, 0.5222, 0.75, 0.4926, 0.75, 0.4926, 0.75, 0.5074, 0.75, 0.5074, 0.75, 0.4778, 0.75, 0.4778, 0.75, 0.4926, 0.75, 0.4926, 0.75, 0.463, 0.75, 0.463, 0.75, 0.4778, 0.75, 0.4778, 0.75, 0.4482, 0.75, 0.4482, 0.75, 0.463, 0.75, 0.463, 0.75, 0.4334, 0.75, 0.4334, 0.75, 0.4482, 0.75, 0.4482, 0.75, 0.4186, 0.75, 0.4186, 0.75, 0.4334, 0.75, 0.4334, 0.75, 0.4089, 0.7496, 0.4089, 0.7496, 0.4186, 0.75, 0.4186, 0.75, 0.3997, 0.7486, 0.3997, 0.7486, 0.4089, 0.7496, 0.4089, 0.7496, 0.3914, 0.7468, 0.3914, 0.7468, 0.3997, 0.7486, 0.3997, 0.7486, 0.3782, 0.7336, 0.3782, 0.7336, 0.3914, 0.7468, 0.3914, 0.7468, 0.3764, 0.7253, 0.3764, 0.7253, 0.3782, 0.7336, 0.3782, 0.7336, 0.3754, 0.7161, 0.3754, 0.7161, 0.3764, 0.7253, 0.3764, 0.7253, 0.375, 0.7064, 0.375, 0.7064, 0.3754, 0.7161, 0.3754, 0.7161, 0.375, 0.5436, 0.375, 0.5436, 0.375, 0.7064, 0.375, 0.7064, 0.375, 0.04364, 0.3761, 0.03393, 0.3793, 0.0247, 0.3845, 0.01643, 0.3914, 0.00952, 0.3997, 0.004321, 0.4089, 0.001094, 0.4186, 0.0, 0.4334, 0.0, 0.4482, 0.0, 0.463, 0.0, 0.4778, 0.0, 0.4926, 0.0, 0.5074, 0.0, 0.5222, 0.0, 0.537, 0.0, 0.5518, 0.0, 0.5666, 0.0, 0.5814, 0.0, 0.5911, 0.001094, 0.6003, 0.004321, 0.6086, 0.00952, 0.6155, 0.01643, 0.6207, 0.0247, 0.6239, 0.03393, 0.625, 0.04364, 0.625, 0.1096, 0.625, 0.125, 0.625, 0.2064, 0.6239, 0.2161, 0.6207, 0.2253, 0.6155, 0.2336, 0.6086, 0.2405, 0.6003, 0.2457, 0.5911, 0.2489, 0.5814, 0.25, 0.4186, 0.25, 0.4089, 0.2489, 0.3997, 0.2457, 0.3914, 0.2405, 0.3845, 0.2336, 0.3793, 0.2253, 0.3761, 0.2161, 0.375, 0.2064, 0.3761, 0.03393, 0.3761, 0.03393, 0.375, 0.04364, 0.375, 0.04364, 0.3793, 0.0247, 0.3793, 0.0247, 0.3761, 0.03393, 0.3761, 0.03393, 0.3845, 0.01643, 0.3845, 0.01643, 0.3793, 0.0247, 0.3793, 0.0247, 0.3914, 0.00952, 0.3914, 0.00952, 0.3845, 0.01643, 0.3845, 0.01643, 0.3997, 0.004321, 0.3997, 0.004321, 0.3914, 0.00952, 0.3914, 0.00952, 0.4089, 0.001094, 0.4089, 0.001094, 0.3997, 0.004321, 0.3997, 0.004321, 0.4186, 0.0, 0.4186, 0.0, 0.4089, 0.001094, 0.4089, 0.001094, 0.4334, 0.0, 0.4334, 0.0, 0.4186, 0.0, 0.4186, 0.0, 0.4482, 0.0, 0.4482, 0.0, 0.4334, 0.0, 0.4334, 0.0, 0.463, 0.0, 0.463, 0.0, 0.4482, 0.0, 0.4482, 0.0, 0.4778, 0.0, 0.4778, 0.0, 0.463, 0.0, 0.463, 0.0, 0.4926, 0.0, 0.4926, 0.0, 0.4778, 0.0, 0.4778, 0.0, 0.5074, 0.0, 0.5074, 0.0, 0.4926, 0.0, 0.4926, 0.0, 0.5222, 0.0, 0.5222, 0.0, 0.5074, 0.0, 0.5074, 0.0, 0.537, 0.0, 0.537, 0.0, 0.5222, 0.0, 0.5222, 0.0, 0.5518, 0.0, 0.5518, 0.0, 0.537, 0.0, 0.537, 0.0, 0.5666, 0.0, 0.5666, 0.0, 0.5518, 0.0, 0.5518, 0.0, 0.5814, 0.0, 0.5814, 0.0, 0.5666, 0.0, 0.5666, 0.0, 0.5911, 0.001094, 0.5911, 0.001094, 0.5814, 0.0, 0.5814, 0.0, 0.6003, 0.004321, 0.6003, 0.004321, 0.5911, 0.001094, 0.5911, 0.001094, 0.6086, 0.00952, 0.6086, 0.00952, 0.6003, 0.004321, 0.6003, 0.004321, 0.6155, 0.01643, 0.6155, 0.01643, 0.6086, 0.00952, 0.6086, 0.00952, 0.6207, 0.0247, 0.6207, 0.0247, 0.6155, 0.01643, 0.6155, 0.01643, 0.6239, 0.03393, 0.6239, 0.03393, 0.6207, 0.0247, 0.6207, 0.0247, 0.625, 0.04364, 0.625, 0.04364, 0.6239, 0.03393, 0.6239, 0.03393, 0.625, 0.1096, 0.625, 0.1096, 0.625, 0.04364, 0.625, 0.04364, 0.625, 0.2064, 0.625, 0.2064, 0.625, 0.125, 0.625, 0.125, 0.6239, 0.2161, 0.6239, 0.2161, 0.625, 0.2064, 0.625, 0.2064, 0.6207, 0.2253, 0.6207, 0.2253, 0.6239, 0.2161, 0.6239, 0.2161, 0.6155, 0.2336, 0.6155, 0.2336, 0.6207, 0.2253, 0.6207, 0.2253, 0.6086, 0.2405, 0.6086, 0.2405, 0.6155, 0.2336, 0.6155, 0.2336, 0.6003, 0.2457, 0.6003, 0.2457, 0.6086, 0.2405, 0.6086, 0.2405, 0.5911, 0.2489, 0.5911, 0.2489, 0.6003, 0.2457, 0.6003, 0.2457, 0.5814, 0.25, 0.5814, 0.25, 0.5911, 0.2489, 0.5911, 0.2489, 0.4186, 0.25, 0.4186, 0.25, 0.5814, 0.25, 0.5814, 0.25, 0.4089, 0.2489, 0.4089, 0.2489, 0.4186, 0.25, 0.4186, 0.25, 0.3997, 0.2457, 0.3997, 0.2457, 0.4089, 0.2489, 0.4089, 0.2489, 0.3914, 0.2405, 0.3914, 0.2405, 0.3997, 0.2457, 0.3997, 0.2457, 0.3845, 0.2336, 0.3845, 0.2336, 0.3914, 0.2405, 0.3914, 0.2405, 0.3793, 0.2253, 0.3793, 0.2253, 0.3845, 0.2336, 0.3845, 0.2336, 0.3761, 0.2161, 0.3761, 0.2161, 0.3793, 0.2253, 0.3793, 0.2253, 0.375, 0.2064, 0.375, 0.2064, 0.3761, 0.2161, 0.3761, 0.2161, 0.375, 0.04364, 0.375, 0.04364, 0.375, 0.2064, 0.375, 0.2064, 0.625, 0.125, 0.625, 0.125, 0.625, 0.1096, 0.625, 0.1096, 0.625, 0.7064, 0.625, 0.7064, 0.625, 0.6404, 0.625, 0.6404, 0.625, 0.625, 0.625, 0.6404, 0.625, 0.6404, 0.625, 0.625, 0.625, 0.04364, 0.625, 0.1096, 0.625, 0.1096, 0.625, 0.04364, 0.625, 0.625, 0.625, 0.6404, 0.625, 0.6404, 0.625, 0.625, 0.625, 0.04364, 0.625, 0.1096, 0.625, 0.1096, 0.625, 0.04364, 0.625, 0.125, 0.625, 0.125, 0.625, 0.1096, 0.625, 0.1096, 0.625, 0.7064, 0.625, 0.7064, 0.625, 0.6404, 0.625, 0.6404, 0.625, 0.04364, 0.625, 0.1096, 0.625, 0.1096, 0.625, 0.04364, 0.625, 0.125, 0.625, 0.1096, 0.625, 0.1096, 0.625, 0.125, 0.875, 0.6404, 0.625, 0.6404, 0.625, 0.6404, 0.875, 0.6404, 0.625, 0.6404, 0.625, 0.625, 0.625, 0.625, 0.625, 0.6404, 0.625, 0.125, 0.625, 0.1096, 0.625, 0.1096, 0.625, 0.125, 0.625, 0.7064, 0.625, 0.6404, 0.625, 0.6404, 0.625, 0.7064, 0.625, 0.7064, 0.625, 0.6404, 0.625, 0.6404, 0.625, 0.7064, 0.625, 0.625, 0.875, 0.625, 0.875, 0.6404, 0.625, 0.6404, 0.625, 0.625, 0.625, 0.6404, 0.625, 0.6404, 0.625, 0.625, 0.625, 0.625, 0.625, 0.625, 0.625, 0.625, 0.625, 0.625, 0.625, 0.6404, 0.625, 0.6404, 0.625, 0.6404, 0.625, 0.6404, 0.625, 0.125, 0.625, 0.1096, 0.625, 0.1096, 0.625, 0.125, 0.625, 0.625, 0.875, 0.625, 0.875, 0.625, 0.625, 0.625])
me_cube.materials.append(mat_material)
me_cube.materials.append(mat_neon_light)
me_cube.materials.append(mat_material_002)
me_cube.use_mirror_vertex_groups = False
me_cube.update()

# ---- objects
ob_paddle = bpy.data.objects.new('Paddle', me_cube)

# ---- transforms, parenting, visibility, modifiers, constraints
ob_paddle.location = (0.0, -0.4525, -1.576e-09)
ob_paddle.lock_rotations_4d = False
ob_paddle.empty_display_type = 'ARROWS'
ob_paddle.lineart.crease_threshold = 0.0

# ---- collection membership
col_collection.objects.link(ob_paddle)

# ---- scene / render settings (as saved in the file)
scene.frame_start = 1; scene.frame_end = 250; scene.frame_set(1)
scene.render.engine = 'BLENDER_EEVEE_NEXT'
bpy.context.view_layer.update()

# ---- added for rendering (the .blend has no active camera): camera
cam_auto = bpy.data.cameras.new('AutoCamera')
cam_auto.lens = 50.0
cam_auto.sensor_width = 36.0
cam_auto.clip_end = 1000.0
ob_auto_camera = bpy.data.objects.new('AutoCamera', cam_auto)
scene.collection.objects.link(ob_auto_camera)
ob_auto_camera.location = (7.18323, -8.24288, 5.48399)
ob_auto_camera.rotation_euler = (1.09748, -7.21219e-08, 0.694738)
scene.camera = ob_auto_camera
bpy.context.view_layer.update()
